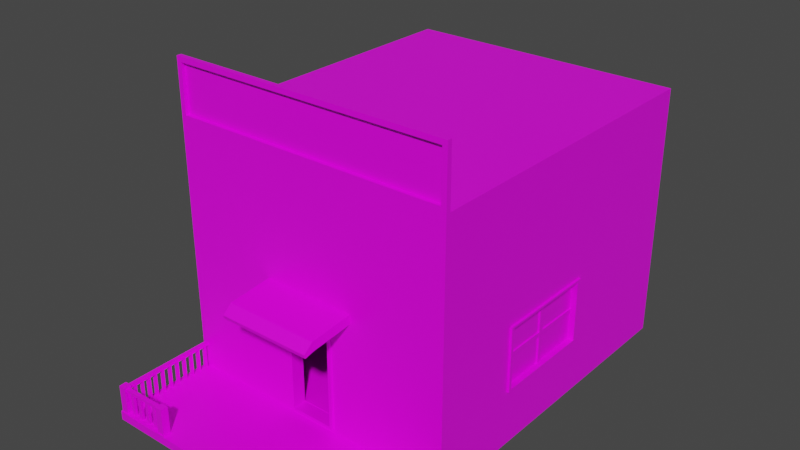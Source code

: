 # Source: Casa_5.blend  (saved by Blender 2.82.7; exported with 4.5.12 LTS)
import bpy
from mathutils import Matrix  # noqa: F401  (used for matrix-valued properties, if any)

bpy.ops.wm.read_factory_settings(use_empty=True)
scene = bpy.context.scene
scene.name = 'Scene'

# ---- collections
col_collection = bpy.data.collections.new('Collection'); scene.collection.children.link(col_collection)

# ---- images (referenced by path relative to the original .blend; pixels are not part of the script)
import os
ASSET_DIR = os.environ.get("B2B_ASSET_DIR", "")  # directory of the original .blend (textures are referenced by path, not embedded)
HERE = os.path.dirname(os.path.abspath(__file__))  # packed textures are extracted next to this script under _unpacked/

def load_image(name, relpath, width, height, colorspace="sRGB"):
    """Load a texture the original file referenced (path relative to the .blend, or extracted next to this script)."""
    p = next((c for c in (os.path.join(HERE, relpath), os.path.join(ASSET_DIR, relpath)) if relpath and os.path.exists(c)), "")
    if p:
        img = bpy.data.images.load(p, check_existing=True)
        img.name = name
    else:  # same state as the original file: an image datablock whose file is absent (Cycles renders it pink)
        img = bpy.data.images.new(name, width, height)
        img.source = "FILE"
        img.filepath = "//" + (relpath or name)
    img.colorspace_settings.name = colorspace
    return img
img_imphenziapalette01_png_001 = load_image('ImphenziaPalette01.png.001', 'ImphenziaPalette01.png', 1024, 1024, 'sRGB')

# ---- materials (node trees are filled in below, after node groups)
mat_material = bpy.data.materials.new('Material')
mat_material.alpha_threshold = 0.0
mat_material.use_transparent_shadow = False
mat_material.line_color = (0.0, 0.0, 0.0, 1.0)

# ---- material node trees
mat_material.use_nodes = True; mat_material.node_tree.nodes.clear()
_N = mat_material.node_tree.nodes; _L = mat_material.node_tree.links
n0 = _N.new('ShaderNodeOutputMaterial'); n0.name = 'Material Output'; n0.location = (300, 300)
n1 = _N.new('ShaderNodeBsdfPrincipled'); n1.name = 'Principled BSDF'; n1.location = (10, 300)
n1.distribution = 'GGX'
n1.subsurface_method = 'BURLEY'
n1.inputs[2].default_value = 0.4
n1.inputs[3].default_value = 1.45
n1.inputs[27].default_value = (0.0, 0.0, 0.0, 1.0)
n1.inputs[28].default_value = 1.0
n2 = _N.new('ShaderNodeTexImage'); n2.name = 'Image Texture'; n2.location = (-280, 280)
n2.image = img_imphenziapalette01_png_001
_L.new(n1.outputs[0], n0.inputs[0])
_L.new(n2.outputs[0], n1.inputs[0])
n0.is_active_output = True

# ---- world
world_world = bpy.data.worlds.new('World'); scene.world = world_world
world_world.use_nodes = True; world_world.node_tree.nodes.clear()
_N = world_world.node_tree.nodes; _L = world_world.node_tree.links
n0 = _N.new('ShaderNodeOutputWorld'); n0.name = 'World Output'; n0.location = (300, 300)
n1 = _N.new('ShaderNodeBackground'); n1.name = 'Background'; n1.location = (10, 300)
n1.inputs[0].default_value = (0.05088, 0.05088, 0.05088, 1.0)
_L.new(n1.outputs[0], n0.inputs[0])
n0.is_active_output = True
world_world.color = (0.05088, 0.05088, 0.05088)
world_world.use_sun_shadow = False
world_world.sun_shadow_jitter_overblur = 0.0

# ---- meshes
me_cube = bpy.data.meshes.new('Cube')
me_cube.from_pydata([(0.2922, -0.9183, -0.7953), (1.94, 3.666, 2.535), (1.94, 3.666, -0.9906), (1.874, -0.9183, 2.601), (1.94, -0.9183, -0.9906), (1.94, -2.152, -0.8761), (1.94, -2.152, -0.9906), (1.94, -2.279, -0.8761), (1.94, -2.279, -0.9906), (0.2922, -0.9183, 0.4333), (1.94, -0.8546, -0.9906), (1.94, -0.8546, 2.535), (1.874, -0.9183, 3.246), (1.94, -0.8546, 3.313), (1.815, -2.279, -0.8761), (1.817, -2.152, -0.8761), (1.817, -2.152, -0.8642), (1.94, -2.152, -0.8642), (1.815, -2.279, -0.8642), (1.94, -2.279, -0.8642), (1.828, -2.265, -0.8642), (1.83, -2.165, -0.8642), (1.927, -2.165, -0.8642), (1.927, -2.265, -0.8642), (1.143, -2.152, -0.8761), (1.145, -2.279, -0.8761), (1.273, -2.152, -0.8761), (1.273, -2.279, -0.8761), (1.143, -2.152, -0.8635), (1.145, -2.279, -0.8635), (1.273, -2.152, -0.8635), (1.273, -2.279, -0.8635), (1.157, -2.266, -0.8635), (1.155, -2.164, -0.8635), (1.26, -2.164, -0.8635), (1.26, -2.266, -0.8635), (1.83, -2.165, -0.5785), (1.927, -2.165, -0.5779), (1.83, -2.165, -0.4936), (1.927, -2.165, -0.4932), (1.828, -2.265, -0.4951), (1.828, -2.265, -0.5796), (1.851, -2.165, -0.5569), (1.906, -2.165, -0.5566), (1.906, -2.165, -0.5147), (1.851, -2.165, -0.515), (1.851, -0.8124, -0.5569), (1.906, -0.8124, -0.5566), (1.851, -0.8124, -0.515), (1.906, -0.8124, -0.5147), (1.828, -2.242, -0.5562), (1.829, -2.188, -0.5556), (1.829, -2.188, -0.5171), (1.828, -2.242, -0.5179), (1.236, -2.18, -0.5556), (1.235, -2.234, -0.5562), (1.235, -2.234, -0.5179), (1.236, -2.18, -0.5171), (1.851, -2.114, -0.5569), (1.906, -2.109, -0.5566), (1.851, -2.057, -0.5569), (1.906, -2.055, -0.5566), (1.851, -1.999, -0.5569), (1.906, -1.997, -0.5566), (1.851, -1.952, -0.5569), (1.906, -1.95, -0.5566), (1.851, -1.901, -0.5569), (1.906, -1.903, -0.5566), (1.851, -1.847, -0.5569), (1.906, -1.849, -0.5566), (1.906, -1.799, -0.5566), (1.851, -1.796, -0.5569), (1.851, -1.749, -0.5569), (1.906, -1.751, -0.5566), (1.859, -2.106, -0.5569), (1.898, -2.102, -0.5567), (1.898, -2.063, -0.5567), (1.859, -2.065, -0.5569), (1.859, -1.991, -0.5569), (1.898, -1.99, -0.5567), (1.898, -1.958, -0.5567), (1.859, -1.959, -0.5569), (1.859, -1.894, -0.5569), (1.898, -1.895, -0.5567), (1.898, -1.857, -0.5567), (1.859, -1.855, -0.5569), (1.859, -1.789, -0.5569), (1.898, -1.791, -0.5567), (1.898, -1.758, -0.5567), (1.859, -1.757, -0.5569), (1.9, -2.102, -0.8807), (1.861, -2.106, -0.8809), (1.861, -2.065, -0.8809), (1.9, -2.063, -0.8807), (1.9, -1.99, -0.8807), (1.861, -1.991, -0.8809), (1.861, -1.959, -0.8809), (1.9, -1.958, -0.8807), (1.9, -1.895, -0.8807), (1.861, -1.894, -0.8809), (1.861, -1.855, -0.8809), (1.9, -1.857, -0.8807), (1.9, -1.791, -0.8807), (1.861, -1.789, -0.8809), (1.861, -1.757, -0.8809), (1.9, -1.758, -0.8807), (1.779, -2.188, -0.5556), (1.775, -2.242, -0.5562), (1.715, -2.24, -0.5562), (1.717, -2.186, -0.5556), (1.567, -2.279, -0.8761), (1.567, -2.279, -0.8779), (1.566, -2.279, -0.8761), (1.566, -2.279, -0.8779), (1.649, -2.239, -0.5562), (1.656, -2.185, -0.5556), (1.583, -2.238, -0.5562), (1.588, -2.184, -0.5556), (1.52, -2.184, -0.5556), (1.516, -2.237, -0.5562), (1.452, -2.237, -0.5562), (1.453, -2.183, -0.5556), (1.391, -2.182, -0.5556), (1.388, -2.236, -0.5562), (1.323, -2.235, -0.5562), (1.322, -2.181, -0.5556), (1.642, -2.231, -0.5561), (1.646, -2.193, -0.5557), (1.596, -2.193, -0.5557), (1.592, -2.23, -0.5561), (1.508, -2.229, -0.5561), (1.511, -2.192, -0.5557), (1.461, -2.191, -0.5557), (1.461, -2.228, -0.5561), (1.381, -2.227, -0.5561), (1.382, -2.19, -0.5557), (1.331, -2.189, -0.5557), (1.332, -2.227, -0.5561), (1.77, -2.196, -0.5557), (1.725, -2.195, -0.5557), (1.723, -2.232, -0.5561), (1.767, -2.233, -0.5561), (1.646, -2.19, -0.8818), (1.642, -2.227, -0.8822), (1.592, -2.226, -0.8822), (1.596, -2.189, -0.8818), (1.511, -2.188, -0.8818), (1.508, -2.225, -0.8822), (1.461, -2.225, -0.8822), (1.461, -2.188, -0.8818), (1.382, -2.187, -0.8818), (1.381, -2.224, -0.8822), (1.332, -2.223, -0.8822), (1.331, -2.186, -0.8818), (1.725, -2.191, -0.8818), (1.77, -2.192, -0.8818), (1.767, -2.229, -0.8822), (1.723, -2.228, -0.8822), (1.94, -0.9183, -0.8761), (1.94, -0.9183, 2.404), (0.3349, -0.9183, -0.838), (0.3349, -0.9183, 0.476), (0.2922, -0.7611, -0.7953), (0.2922, -0.7611, 0.4333), (1.777, -0.7611, -0.7911), (1.777, -0.7611, 2.238), (1.777, 2.833, -0.7911), (1.777, 2.833, 2.238), (0.3349, -0.9454, -0.838), (0.3349, -0.9454, 0.476), (0.2922, -0.9454, -0.7953), (0.2922, -0.9454, 0.4333), (1.94, -0.8546, -0.8761), (1.94, 3.666, -0.8761), (1.94, 3.666, 2.438), (1.94, -0.8546, 2.438), (1.927, -2.265, -0.4942), (1.157, -2.266, -0.4963), (1.155, -2.164, -0.4963), (1.26, -2.164, -0.4963), (1.26, -2.266, -0.4963), (1.94, -0.8036, -1.024), (1.859, -1.674, -0.5305), (1.898, -1.676, -0.5302), (1.898, -1.643, -0.5302), (1.859, -1.642, -0.5305), (1.9, -1.676, -0.8988), (1.861, -1.674, -0.8991), (1.861, -1.642, -0.8991), (1.9, -1.643, -0.8988), (1.94, -0.6889, -1.024), (1.859, -1.56, -0.5305), (1.898, -1.561, -0.5302), (1.898, -1.529, -0.5302), (1.859, -1.528, -0.5305), (1.9, -1.561, -0.8988), (1.861, -1.56, -0.8991), (1.861, -1.528, -0.8991), (1.9, -1.529, -0.8988), (1.94, -0.5741, -1.024), (1.859, -1.445, -0.5305), (1.898, -1.447, -0.5302), (1.898, -1.414, -0.5302), (1.859, -1.413, -0.5305), (1.9, -1.447, -0.8988), (1.861, -1.445, -0.8991), (1.861, -1.413, -0.8991), (1.9, -1.414, -0.8988), (1.94, -0.4594, -1.024), (1.859, -1.33, -0.5305), (1.898, -1.332, -0.5302), (1.898, -1.299, -0.5302), (1.859, -1.298, -0.5305), (1.9, -1.332, -0.8988), (1.861, -1.33, -0.8991), (1.861, -1.298, -0.8991), (1.9, -1.299, -0.8988), (1.94, -0.3447, -1.024), (1.859, -1.215, -0.5305), (1.898, -1.217, -0.5302), (1.898, -1.185, -0.5302), (1.859, -1.183, -0.5305), (1.9, -1.217, -0.8988), (1.861, -1.215, -0.8991), (1.861, -1.183, -0.8991), (1.9, -1.185, -0.8988), (1.94, -0.23, -1.024), (1.859, -1.101, -0.5305), (1.898, -1.103, -0.5302), (1.898, -1.07, -0.5302), (1.859, -1.069, -0.5305), (1.9, -1.103, -0.8988), (1.861, -1.101, -0.8991), (1.861, -1.069, -0.8991), (1.9, -1.07, -0.8988), (1.94, -0.1153, -1.024), (1.859, -0.986, -0.5305), (1.898, -0.988, -0.5302), (1.898, -0.9552, -0.5302), (1.859, -0.954, -0.5305), (1.9, -0.988, -0.8988), (1.861, -0.986, -0.8991), (1.861, -0.954, -0.8991), (1.9, -0.9552, -0.8988), (-0.2922, -0.9183, -0.7953), (-1.94, 3.666, 2.535), (-1.94, 3.666, -0.9906), (-1.874, -0.9183, 2.601), (-1.94, -0.9183, -0.9906), (-1.94, -2.152, -0.8761), (-1.94, -2.152, -0.9906), (-1.94, -2.279, -0.8761), (-1.94, -2.279, -0.9906), (-0.2922, -0.9183, 0.4333), (-1.94, -0.8546, -0.9906), (-1.94, -0.8546, 2.535), (-1.874, -0.9183, 3.246), (-1.94, -0.8546, 3.313), (-1.815, -2.279, -0.8761), (-1.817, -2.152, -0.8761), (-1.817, -2.152, -0.8642), (-1.94, -2.152, -0.8642), (-1.815, -2.279, -0.8642), (-1.94, -2.279, -0.8642), (-1.828, -2.265, -0.8642), (-1.83, -2.165, -0.8642), (-1.927, -2.165, -0.8642), (-1.927, -2.265, -0.8642), (-1.143, -2.152, -0.8761), (-1.145, -2.279, -0.8761), (-1.273, -2.152, -0.8761), (-1.273, -2.279, -0.8761), (-1.143, -2.152, -0.8635), (-1.145, -2.279, -0.8635), (-1.273, -2.152, -0.8635), (-1.273, -2.279, -0.8635), (-1.157, -2.266, -0.8635), (-1.155, -2.164, -0.8635), (-1.26, -2.164, -0.8635), (-1.26, -2.266, -0.8635), (-1.83, -2.165, -0.5785), (-1.927, -2.165, -0.5779), (-1.83, -2.165, -0.4936), (-1.927, -2.165, -0.4932), (-1.828, -2.265, -0.4951), (-1.828, -2.265, -0.5796), (-1.851, -2.165, -0.5569), (-1.906, -2.165, -0.5566), (-1.906, -2.165, -0.5147), (-1.851, -2.165, -0.515), (-1.851, -0.8124, -0.5569), (-1.906, -0.8124, -0.5566), (-1.851, -0.8124, -0.515), (-1.906, -0.8124, -0.5147), (-1.828, -2.242, -0.5562), (-1.829, -2.188, -0.5556), (-1.829, -2.188, -0.5171), (-1.828, -2.242, -0.5179), (-1.236, -2.18, -0.5556), (-1.235, -2.234, -0.5562), (-1.235, -2.234, -0.5179), (-1.236, -2.18, -0.5171), (-1.851, -2.114, -0.5569), (-1.906, -2.109, -0.5566), (-1.851, -2.057, -0.5569), (-1.906, -2.055, -0.5566), (-1.851, -1.999, -0.5569), (-1.906, -1.997, -0.5566), (-1.851, -1.952, -0.5569), (-1.906, -1.95, -0.5566), (-1.851, -1.901, -0.5569), (-1.906, -1.903, -0.5566), (-1.851, -1.847, -0.5569), (-1.906, -1.849, -0.5566), (-1.906, -1.799, -0.5566), (-1.851, -1.796, -0.5569), (-1.851, -1.749, -0.5569), (-1.906, -1.751, -0.5566), (-1.859, -2.106, -0.5569), (-1.898, -2.102, -0.5567), (-1.898, -2.063, -0.5567), (-1.859, -2.065, -0.5569), (-1.859, -1.991, -0.5569), (-1.898, -1.99, -0.5567), (-1.898, -1.958, -0.5567), (-1.859, -1.959, -0.5569), (-1.859, -1.894, -0.5569), (-1.898, -1.895, -0.5567), (-1.898, -1.857, -0.5567), (-1.859, -1.855, -0.5569), (-1.859, -1.789, -0.5569), (-1.898, -1.791, -0.5567), (-1.898, -1.758, -0.5567), (-1.859, -1.757, -0.5569), (-1.9, -2.102, -0.8807), (-1.861, -2.106, -0.8809), (-1.861, -2.065, -0.8809), (-1.9, -2.063, -0.8807), (-1.9, -1.99, -0.8807), (-1.861, -1.991, -0.8809), (-1.861, -1.959, -0.8809), (-1.9, -1.958, -0.8807), (-1.9, -1.895, -0.8807), (-1.861, -1.894, -0.8809), (-1.861, -1.855, -0.8809), (-1.9, -1.857, -0.8807), (-1.9, -1.791, -0.8807), (-1.861, -1.789, -0.8809), (-1.861, -1.757, -0.8809), (-1.9, -1.758, -0.8807), (-1.779, -2.188, -0.5556), (-1.775, -2.242, -0.5562), (-1.715, -2.24, -0.5562), (-1.717, -2.186, -0.5556), (-1.567, -2.279, -0.8761), (-1.567, -2.279, -0.8779), (-1.566, -2.279, -0.8761), (-1.566, -2.279, -0.8779), (-1.649, -2.239, -0.5562), (-1.656, -2.185, -0.5556), (-1.583, -2.238, -0.5562), (-1.588, -2.184, -0.5556), (-1.52, -2.184, -0.5556), (-1.516, -2.237, -0.5562), (-1.452, -2.237, -0.5562), (-1.453, -2.183, -0.5556), (-1.391, -2.182, -0.5556), (-1.388, -2.236, -0.5562), (-1.323, -2.235, -0.5562), (-1.322, -2.181, -0.5556), (-1.642, -2.231, -0.5561), (-1.646, -2.193, -0.5557), (-1.596, -2.193, -0.5557), (-1.592, -2.23, -0.5561), (-1.508, -2.229, -0.5561), (-1.511, -2.192, -0.5557), (-1.461, -2.191, -0.5557), (-1.461, -2.228, -0.5561), (-1.381, -2.227, -0.5561), (-1.382, -2.19, -0.5557), (-1.331, -2.189, -0.5557), (-1.332, -2.227, -0.5561), (-1.77, -2.196, -0.5557), (-1.725, -2.195, -0.5557), (-1.723, -2.232, -0.5561), (-1.767, -2.233, -0.5561), (-1.646, -2.19, -0.8818), (-1.642, -2.227, -0.8822), (-1.592, -2.226, -0.8822), (-1.596, -2.189, -0.8818), (-1.511, -2.188, -0.8818), (-1.508, -2.225, -0.8822), (-1.461, -2.225, -0.8822), (-1.461, -2.188, -0.8818), (-1.382, -2.187, -0.8818), (-1.381, -2.224, -0.8822), (-1.332, -2.223, -0.8822), (-1.331, -2.186, -0.8818), (-1.725, -2.191, -0.8818), (-1.77, -2.192, -0.8818), (-1.767, -2.229, -0.8822), (-1.723, -2.228, -0.8822), (-1.94, -0.9183, -0.8761), (-1.94, -0.9183, 2.404), (-0.3349, -0.9183, -0.838), (-0.3349, -0.9183, 0.476), (-0.2922, -0.7611, -0.7953), (-0.2922, -0.7611, 0.4333), (-1.777, -0.7611, -0.7911), (-1.777, -0.7611, 2.238), (-1.777, 2.833, -0.7911), (-1.777, 2.833, 2.238), (-0.3349, -0.9454, -0.838), (-0.3349, -0.9454, 0.476), (-0.2922, -0.9454, -0.7953), (-0.2922, -0.9454, 0.4333), (-1.94, 0.4333, 0.4118), (-1.94, 1.695, 0.4118), (-1.94, 1.695, 1.15), (-1.94, 0.4333, 1.15), (0.0, -0.9183, -0.838), (-0.8161, 3.666, -0.7258), (0.0, 3.666, -0.9906), (0.0, -0.9183, 2.535), (0.0, -0.9183, -0.9906), (0.0, 3.666, 2.535), (0.0, -2.152, -0.8761), (0.0, -2.152, -0.9906), (0.0, -2.279, -0.8761), (0.0, -2.279, -0.9906), (-0.8161, 3.666, 0.4118), (0.0, -0.9183, 2.404), (0.0, -0.8546, -0.9906), (0.0, -0.8546, 2.535), (0.0, -0.9183, 3.246), (0.0, -0.8546, 3.313), (0.0, -0.9183, -0.8761), (0.0, -0.9183, 0.476), (0.0, -0.9183, -0.7953), (0.0, -0.9183, 0.4333), (0.0, -0.7611, 0.4333), (0.0, -0.7611, -0.7953), (0.0, -0.7611, 2.238), (0.0, -0.7611, -0.7911), (0.0, 2.833, 2.238), (0.0, 2.833, -0.7911), (0.0, -0.9454, -0.838), (0.0, -0.9454, 0.476), (0.0, -0.9454, -0.7953), (0.0, -0.9454, 0.4333), (-1.927, -2.265, -0.4942), (-1.157, -2.266, -0.4963), (-1.155, -2.164, -0.4963), (-1.26, -2.164, -0.4963), (-1.26, -2.266, -0.4963), (-1.94, -0.8036, -1.024), (-1.859, -1.674, -0.5305), (-1.898, -1.676, -0.5302), (-1.898, -1.643, -0.5302), (-1.859, -1.642, -0.5305), (-1.9, -1.676, -0.8988), (-1.861, -1.674, -0.8991), (-1.861, -1.642, -0.8991), (-1.9, -1.643, -0.8988), (-1.94, -0.6889, -1.024), (-1.859, -1.56, -0.5305), (-1.898, -1.561, -0.5302), (-1.898, -1.529, -0.5302), (-1.859, -1.528, -0.5305), (-1.9, -1.561, -0.8988), (-1.861, -1.56, -0.8991), (-1.861, -1.528, -0.8991), (-1.9, -1.529, -0.8988), (-1.94, -0.5741, -1.024), (-1.859, -1.445, -0.5305), (-1.898, -1.447, -0.5302), (-1.898, -1.414, -0.5302), (-1.859, -1.413, -0.5305), (-1.9, -1.447, -0.8988), (-1.861, -1.445, -0.8991), (-1.861, -1.413, -0.8991), (-1.9, -1.414, -0.8988), (-1.94, -0.4594, -1.024), (-1.859, -1.33, -0.5305), (-1.898, -1.332, -0.5302), (-1.898, -1.299, -0.5302), (-1.859, -1.298, -0.5305), (-1.9, -1.332, -0.8988), (-1.861, -1.33, -0.8991), (-1.861, -1.298, -0.8991), (-1.9, -1.299, -0.8988), (-1.94, -0.3447, -1.024), (-1.859, -1.215, -0.5305), (-1.898, -1.217, -0.5302), (-1.898, -1.185, -0.5302), (-1.859, -1.183, -0.5305), (-1.9, -1.217, -0.8988), (-1.861, -1.215, -0.8991), (-1.861, -1.183, -0.8991), (-1.9, -1.185, -0.8988), (-1.94, -0.23, -1.024), (-1.859, -1.101, -0.5305), (-1.898, -1.103, -0.5302), (-1.898, -1.07, -0.5302), (-1.859, -1.069, -0.5305), (-1.9, -1.103, -0.8988), (-1.861, -1.101, -0.8991), (-1.861, -1.069, -0.8991), (-1.9, -1.07, -0.8988), (-1.94, -0.1153, -1.024), (-1.859, -0.986, -0.5305), (-1.898, -0.988, -0.5302), (-1.898, -0.9552, -0.5302), (-1.859, -0.954, -0.5305), (-1.9, -0.988, -0.8988), (-1.861, -0.986, -0.8991), (-1.861, -0.954, -0.8991), (-1.9, -0.9552, -0.8988), (1.885, 1.698, 0.6207), (1.832, 1.698, 0.6207), (1.885, 0.3542, -0.2032), (1.832, 0.3542, -0.2032), (1.885, 1.698, -0.2032), (1.832, 1.698, -0.2032), (1.885, 0.3542, 0.6207), (1.832, 0.3542, 0.6207), (1.885, 0.3542, 0.1677), (1.777, 0.3542, -0.2032), (1.777, 1.698, -0.2032), (1.94, 1.698, -0.2032), (1.94, 0.3542, -0.2032), (1.94, 0.3542, 0.6207), (1.94, 0.3542, 0.1677), (1.777, 0.3542, 0.6207), (1.94, 1.698, 0.6207), (1.777, 1.698, 0.6207), (0.0, -0.9183, 2.601), (1.94, -0.9183, 2.535), (0.0, -0.9183, 3.313), (1.94, -0.9183, 3.313), (-1.94, -0.9183, 2.535), (-1.94, -0.9183, 3.313), (0.0, -0.8662, 2.601), (0.0, -0.8662, 3.246), (1.874, -0.8662, 2.601), (1.874, -0.8662, 3.246), (-1.874, -0.8662, 2.601), (-1.874, -0.8662, 3.246), (-0.6355, -1.504, 0.701), (-0.6355, -1.516, 0.8248), (-0.6355, -0.6967, 0.782), (-0.6355, -0.7091, 0.9058), (0.6355, -1.504, 0.701), (0.6355, -1.516, 0.8248), (0.6355, -0.6967, 0.782), (0.6355, -0.7091, 0.9058), (-1.94, -0.8546, -0.8761), (-1.35, 3.666, -0.7258), (-1.35, 3.666, 0.4118), (-1.94, -0.8546, 2.438), (-1.94, 0.3595, 0.338), (-1.94, 1.769, 0.338), (-1.94, 1.769, 1.224), (-1.94, 0.3595, 1.224), (-1.821, 0.4333, 0.4118), (-1.821, 1.695, 0.4118), (-1.821, 1.695, 1.15), (-1.821, 0.4333, 1.15), (-1.972, 0.3595, 0.338), (-1.972, 1.769, 0.338), (-1.972, 1.769, 1.224), (-1.972, 0.3595, 1.224), (-1.972, 0.4333, 0.4118), (-1.972, 1.695, 0.4118), (-1.972, 1.695, 1.15), (-1.972, 0.4333, 1.15), (-1.877, 1.278, 0.3211), (-1.877, 1.278, 1.234), (-1.877, 1.353, 0.3211), (-1.877, 1.353, 1.234), (-1.802, 1.278, 0.3211), (-1.802, 1.278, 1.234), (-1.802, 1.353, 0.3211), (-1.802, 1.353, 1.234), (-1.877, 0.7958, 0.2752), (-1.877, 0.7958, 1.188), (-1.877, 0.8715, 0.2752), (-1.877, 0.8715, 1.188), (-1.802, 0.7958, 0.2752), (-1.802, 0.7958, 1.188), (-1.802, 0.8715, 0.2752), (-1.802, 0.8715, 1.188), (-1.849, 0.2617, 0.8096), (-1.849, 1.864, 0.8096), (-1.849, 0.2617, 0.7455), (-1.849, 1.864, 0.7455), (-1.785, 0.2617, 0.8096), (-1.785, 1.864, 0.8096), (-1.785, 0.2617, 0.7455), (-1.785, 1.864, 0.7455), (1.94, 1.762, -0.2351), (1.94, 0.3117, -0.2351), (1.94, 0.3117, 0.6539), (1.94, 0.3117, 0.1651), (1.94, 1.762, 0.6539), (1.968, 1.698, -0.2032), (1.968, 0.3542, -0.2032), (1.968, 0.3542, 0.6207), (1.968, 0.3542, 0.1677), (1.968, 1.698, 0.6207), (1.968, 1.762, -0.2351), (1.968, 0.3117, -0.2351), (1.968, 0.3117, 0.6539), (1.968, 0.3117, 0.1651), (1.968, 1.762, 0.6539), (1.837, 0.9918, -0.2733), (1.837, 0.9918, 0.678), (1.837, 1.06, -0.2733), (1.837, 1.06, 0.678), (1.905, 0.9918, -0.2733), (1.905, 0.9918, 0.678), (1.905, 1.06, -0.2733), (1.905, 1.06, 0.678), (1.839, 1.829, 0.171), (1.839, 0.2233, 0.171), (1.839, 1.829, 0.2338), (1.839, 0.2233, 0.2338), (1.902, 1.829, 0.171), (1.902, 0.2233, 0.171), (1.902, 1.829, 0.2338), (1.902, 0.2233, 0.2338), (-0.6355, -1.632, 0.6691), (-0.6355, -1.645, 0.7199), (0.6355, -1.645, 0.7199), (0.6355, -1.632, 0.6691), (0.0, 3.666, 2.438), (0.0, 3.666, -0.8761), (-1.94, 3.666, -0.8761), (-1.94, 3.666, 2.438), (-0.7508, 3.666, 0.4771), (-0.7508, 3.666, -0.7911), (-1.415, 3.666, -0.7911), (-1.415, 3.666, 0.4771), (-0.8161, 3.666, 0.4118), (-0.8161, 3.666, -0.7258), (-1.35, 3.666, -0.7258), (-1.35, 3.666, 0.4118), (-1.251, 3.489, -0.1372), (-1.251, 3.489, -0.1768), (-1.282, 3.489, -0.1768), (-1.282, 3.489, -0.1372), (-0.7508, 3.702, 0.4771), (-0.7508, 3.702, -0.7911), (-1.415, 3.702, -0.7911), (-1.415, 3.702, 0.4771), (-0.8161, 3.702, 0.4118), (-0.8161, 3.702, -0.7258), (-1.35, 3.702, -0.7258), (-1.35, 3.702, 0.4118), (-0.8161, 3.489, 0.4118), (-0.8161, 3.489, -0.7258), (-1.35, 3.489, -0.7258), (-1.35, 3.489, 0.4118), (-1.251, 3.536, -0.1372), (-1.251, 3.536, -0.1768), (-1.282, 3.536, -0.1768), (-1.282, 3.536, -0.1372)], [(110, 7), (354, 251)], [(3, 12, 545, 544), (175, 174, 1, 11), (10, 2, 173, 172), (426, 428, 25, 24), (4, 6, 427, 424), (174, 635, 425, 1), (10, 4, 424, 432), (2, 422, 636, 173), (436, 426, 24, 26, 15, 5, 158), (158, 5, 6, 4), (429, 8, 7, 14, 110, 111, 113, 428), (5, 7, 8, 6), (6, 8, 429, 427), (173, 636, 635, 174), (0, 9, 163, 162), (158, 172, 175, 159), (2, 10, 432, 422), (4, 10, 172, 158), (159, 175, 11, 537), (425, 433, 11, 1), (435, 538, 539, 13), (11, 13, 539, 537), (433, 435, 13, 11), (5, 17, 19, 7), (21, 36, 37, 22), (7, 19, 18, 14), (14, 18, 16, 15), (15, 16, 17, 5), (18, 20, 21, 16), (16, 21, 22, 17), (17, 22, 23, 19), (19, 23, 20, 18), (20, 41, 36, 21), (27, 31, 29, 25), (27, 112, 110, 14, 15, 26), (25, 29, 28, 24), (26, 30, 31, 27), (24, 28, 30, 26), (29, 32, 33, 28), (28, 33, 34, 30), (30, 34, 35, 31), (31, 35, 32, 29), (44, 49, 48, 45), (52, 57, 56, 53), (36, 42, 43, 37), (37, 43, 44, 39), (39, 44, 45, 38), (38, 45, 42, 36), (46, 48, 49, 47), (45, 48, 46, 72, 71, 68, 66, 64, 62, 60, 58, 42), (43, 59, 61, 63, 65, 67, 69, 70, 73, 47, 49, 44), (42, 58, 59, 43), (41, 50, 51, 36), (36, 51, 52, 38), (38, 52, 53, 40), (40, 53, 50, 41), (55, 56, 57, 54), (53, 56, 55, 124, 123, 120, 119, 116, 114, 108, 107, 50), (51, 106, 109, 115, 117, 118, 121, 122, 125, 54, 57, 52), (50, 107, 106, 51), (75, 90, 93, 76), (60, 62, 63, 61), (86, 103, 102, 87), (64, 66, 67, 65), (81, 96, 95, 78), (68, 71, 70, 69), (82, 99, 98, 83), (72, 46, 47, 73), (58, 74, 75, 59), (59, 75, 76, 61), (61, 76, 77, 60), (60, 77, 74, 58), (62, 78, 79, 63), (63, 79, 80, 65), (65, 80, 81, 64), (64, 81, 78, 62), (66, 82, 83, 67), (67, 83, 84, 69), (69, 84, 85, 68), (68, 85, 82, 66), (71, 86, 87, 70), (70, 87, 88, 73), (73, 88, 89, 72), (72, 89, 86, 71), (91, 92, 93, 90), (95, 96, 97, 94), (99, 100, 101, 98), (103, 104, 105, 102), (85, 100, 99, 82), (79, 94, 97, 80), (89, 104, 103, 86), (76, 93, 92, 77), (83, 98, 101, 84), (80, 97, 96, 81), (87, 102, 105, 88), (84, 101, 100, 85), (88, 105, 104, 89), (74, 91, 90, 75), (78, 95, 94, 79), (77, 92, 91, 74), (108, 114, 115, 109), (111, 110, 112, 113), (112, 27, 25, 428, 113), (135, 150, 153, 136), (116, 119, 118, 117), (128, 145, 144, 129), (120, 123, 122, 121), (141, 156, 155, 138), (124, 55, 54, 125), (131, 146, 149, 132), (114, 126, 127, 115), (115, 127, 128, 117), (117, 128, 129, 116), (116, 129, 126, 114), (119, 130, 131, 118), (118, 131, 132, 121), (121, 132, 133, 120), (120, 133, 130, 119), (123, 134, 135, 122), (122, 135, 136, 125), (125, 136, 137, 124), (124, 137, 134, 123), (106, 138, 139, 109), (109, 139, 140, 108), (108, 140, 141, 107), (107, 141, 138, 106), (143, 144, 145, 142), (147, 148, 149, 146), (151, 152, 153, 150), (155, 156, 157, 154), (132, 149, 148, 133), (139, 154, 157, 140), (136, 153, 152, 137), (140, 157, 156, 141), (126, 143, 142, 127), (130, 147, 146, 131), (129, 144, 143, 126), (134, 151, 150, 135), (133, 148, 147, 130), (138, 155, 154, 139), (127, 142, 145, 128), (137, 152, 151, 134), (160, 420, 436, 158), (161, 160, 158, 159), (437, 161, 159, 431), (439, 9, 171, 449), (420, 160, 168, 446), (9, 0, 170, 171), (162, 163, 165, 164), (9, 439, 440, 163), (438, 0, 162, 441), (443, 164, 166, 445), (165, 442, 444, 167), (163, 440, 442, 165), (441, 162, 164, 443), (445, 166, 167, 444), (164, 533, 527, 528, 166), (170, 448, 446, 168), (171, 170, 168, 169), (449, 171, 169, 447), (160, 161, 169, 168), (0, 438, 448, 170), (161, 437, 447, 169), (173, 174, 175, 172, 532, 531, 534), (34, 33, 178, 179), (39, 38, 176), (39, 176, 23, 22), (23, 22, 20), (20, 23, 176, 40), (33, 32, 177, 178), (176, 38, 40), (35, 34, 179, 180), (32, 35, 180, 177), (177, 180, 179, 178), (182, 187, 186, 183), (187, 188, 189, 186), (185, 188, 187, 182), (183, 186, 189, 184), (184, 189, 188, 185), (191, 196, 195, 192), (196, 197, 198, 195), (194, 197, 196, 191), (192, 195, 198, 193), (193, 198, 197, 194), (200, 205, 204, 201), (205, 206, 207, 204), (203, 206, 205, 200), (201, 204, 207, 202), (202, 207, 206, 203), (209, 214, 213, 210), (214, 215, 216, 213), (212, 215, 214, 209), (210, 213, 216, 211), (211, 216, 215, 212), (218, 223, 222, 219), (223, 224, 225, 222), (221, 224, 223, 218), (219, 222, 225, 220), (220, 225, 224, 221), (227, 232, 231, 228), (232, 233, 234, 231), (230, 233, 232, 227), (228, 231, 234, 229), (229, 234, 233, 230), (236, 241, 240, 237), (241, 242, 243, 240), (239, 242, 241, 236), (237, 240, 243, 238), (238, 243, 242, 239), (434, 256, 547, 543), (559, 255, 245, 638), (254, 556, 637, 246), (426, 268, 269, 428), (248, 424, 427, 250), (638, 245, 425, 635), (254, 432, 424, 248), (246, 637, 636, 422), (436, 402, 249, 259, 270, 268, 426), (402, 248, 250, 249), (429, 428, 357, 355, 354, 258, 251, 252), (249, 250, 252, 251), (250, 427, 429, 252), (430, 421, 644, 643), (244, 406, 407, 253), (402, 403, 559, 556), (246, 422, 432, 254), (248, 402, 556, 254), (403, 540, 255, 559), (425, 245, 255, 433), (435, 257, 541, 538), (255, 540, 541, 257), (433, 255, 257, 435), (249, 251, 263, 261), (265, 266, 281, 280), (251, 258, 262, 263), (258, 259, 260, 262), (259, 249, 261, 260), (262, 260, 265, 264), (260, 261, 266, 265), (261, 263, 267, 266), (263, 262, 264, 267), (264, 265, 280, 285), (271, 269, 273, 275), (271, 270, 259, 258, 354, 356), (269, 268, 272, 273), (270, 271, 275, 274), (268, 270, 274, 272), (273, 272, 277, 276), (272, 274, 278, 277), (274, 275, 279, 278), (275, 273, 276, 279), (288, 289, 292, 293), (296, 297, 300, 301), (280, 281, 287, 286), (281, 283, 288, 287), (283, 282, 289, 288), (282, 280, 286, 289), (290, 291, 293, 292), (289, 286, 302, 304, 306, 308, 310, 312, 315, 316, 290, 292), (287, 288, 293, 291, 317, 314, 313, 311, 309, 307, 305, 303), (286, 287, 303, 302), (285, 280, 295, 294), (280, 282, 296, 295), (282, 284, 297, 296), (284, 285, 294, 297), (299, 298, 301, 300), (297, 294, 351, 352, 358, 360, 363, 364, 367, 368, 299, 300), (295, 296, 301, 298, 369, 366, 365, 362, 361, 359, 353, 350), (294, 295, 350, 351), (319, 320, 337, 334), (304, 305, 307, 306), (330, 331, 346, 347), (308, 309, 311, 310), (325, 322, 339, 340), (312, 313, 314, 315), (326, 327, 342, 343), (316, 317, 291, 290), (302, 303, 319, 318), (303, 305, 320, 319), (305, 304, 321, 320), (304, 302, 318, 321), (306, 307, 323, 322), (307, 309, 324, 323), (309, 308, 325, 324), (308, 306, 322, 325), (310, 311, 327, 326), (311, 313, 328, 327), (313, 312, 329, 328), (312, 310, 326, 329), (315, 314, 331, 330), (314, 317, 332, 331), (317, 316, 333, 332), (316, 315, 330, 333), (335, 334, 337, 336), (339, 338, 341, 340), (343, 342, 345, 344), (347, 346, 349, 348), (329, 326, 343, 344), (323, 324, 341, 338), (333, 330, 347, 348), (320, 321, 336, 337), (327, 328, 345, 342), (324, 325, 340, 341), (331, 332, 349, 346), (328, 329, 344, 345), (332, 333, 348, 349), (318, 319, 334, 335), (322, 323, 338, 339), (321, 318, 335, 336), (352, 353, 359, 358), (355, 357, 356, 354), (356, 357, 428, 269, 271), (379, 380, 397, 394), (360, 361, 362, 363), (372, 373, 388, 389), (364, 365, 366, 367), (385, 382, 399, 400), (368, 369, 298, 299), (375, 376, 393, 390), (358, 359, 371, 370), (359, 361, 372, 371), (361, 360, 373, 372), (360, 358, 370, 373), (363, 362, 375, 374), (362, 365, 376, 375), (365, 364, 377, 376), (364, 363, 374, 377), (367, 366, 379, 378), (366, 369, 380, 379), (369, 368, 381, 380), (368, 367, 378, 381), (350, 353, 383, 382), (353, 352, 384, 383), (352, 351, 385, 384), (351, 350, 382, 385), (387, 386, 389, 388), (391, 390, 393, 392), (395, 394, 397, 396), (399, 398, 401, 400), (376, 377, 392, 393), (383, 384, 401, 398), (380, 381, 396, 397), (384, 385, 400, 401), (370, 371, 386, 387), (374, 375, 390, 391), (373, 370, 387, 388), (378, 379, 394, 395), (377, 374, 391, 392), (382, 383, 398, 399), (371, 372, 389, 386), (381, 378, 395, 396), (404, 402, 436, 420), (405, 403, 402, 404), (437, 431, 403, 405), (439, 449, 415, 253), (420, 446, 412, 404), (253, 415, 414, 244), (406, 408, 409, 407), (253, 407, 440, 439), (438, 441, 406, 244), (443, 445, 410, 408), (409, 411, 444, 442), (407, 409, 442, 440), (441, 443, 408, 406), (445, 444, 411, 410), (408, 410, 411, 409), (414, 412, 446, 448), (415, 413, 412, 414), (449, 447, 413, 415), (404, 412, 413, 405), (244, 414, 448, 438), (405, 413, 447, 437), (419, 418, 566, 567), (278, 453, 452, 277), (283, 450, 282), (283, 266, 267, 450), (267, 264, 266), (264, 284, 450, 267), (277, 452, 451, 276), (450, 284, 282), (279, 454, 453, 278), (276, 451, 454, 279), (451, 452, 453, 454), (456, 457, 460, 461), (461, 460, 463, 462), (459, 456, 461, 462), (457, 458, 463, 460), (458, 459, 462, 463), (465, 466, 469, 470), (470, 469, 472, 471), (468, 465, 470, 471), (466, 467, 472, 469), (467, 468, 471, 472), (474, 475, 478, 479), (479, 478, 481, 480), (477, 474, 479, 480), (475, 476, 481, 478), (476, 477, 480, 481), (483, 484, 487, 488), (488, 487, 490, 489), (486, 483, 488, 489), (484, 485, 490, 487), (485, 486, 489, 490), (492, 493, 496, 497), (497, 496, 499, 498), (495, 492, 497, 498), (493, 494, 499, 496), (494, 495, 498, 499), (501, 502, 505, 506), (506, 505, 508, 507), (504, 501, 506, 507), (502, 503, 508, 505), (503, 504, 507, 508), (510, 511, 514, 515), (515, 514, 517, 516), (513, 510, 515, 516), (511, 512, 517, 514), (512, 513, 516, 517), (159, 537, 423, 431), (166, 528, 535, 533, 164, 165, 167), (534, 529, 530, 532, 172, 173), (520, 522, 518, 524, 526), (521, 523, 528, 527), (522, 520, 530, 529), (526, 524, 531, 532), (520, 526, 532, 530), (525, 521, 527, 533), (524, 518, 534, 531), (519, 525, 533, 535), (523, 519, 535, 528), (518, 522, 529, 534), (521, 525, 519, 523), (403, 431, 423, 540), (3, 536, 423, 537), (434, 12, 539, 538), (12, 3, 537, 539), (536, 247, 540, 423), (256, 434, 538, 541), (247, 256, 541, 540), (544, 545, 543, 542), (546, 542, 543, 547), (536, 3, 544, 542), (256, 247, 546, 547), (247, 536, 542, 546), (12, 434, 543, 545), (548, 549, 551, 550), (550, 551, 555, 554), (554, 555, 553, 552), (548, 552, 634, 631), (550, 554, 552, 548), (555, 551, 549, 553), (560, 561, 637, 556), (561, 562, 638, 637), (562, 563, 559, 638), (563, 560, 556, 559), (563, 562, 570, 571), (416, 417, 573, 572), (418, 419, 575, 574), (562, 561, 569, 570), (565, 564, 567, 566), (417, 416, 564, 565), (416, 419, 567, 564), (418, 417, 565, 566), (572, 573, 569, 568), (573, 574, 570, 569), (574, 575, 571, 570), (575, 572, 568, 571), (419, 416, 572, 575), (561, 560, 568, 569), (417, 418, 574, 573), (560, 563, 571, 568), (576, 577, 579, 578), (578, 579, 583, 582), (582, 583, 581, 580), (580, 581, 577, 576), (578, 582, 580, 576), (583, 579, 577, 581), (584, 585, 587, 586), (586, 587, 591, 590), (590, 591, 589, 588), (588, 589, 585, 584), (586, 590, 588, 584), (591, 587, 585, 589), (592, 593, 595, 594), (594, 595, 599, 598), (598, 599, 597, 596), (596, 597, 593, 592), (594, 598, 596, 592), (599, 595, 593, 597), (600, 604, 614, 610), (601, 600, 610, 611), (604, 602, 612, 614), (530, 532, 608, 606), (603, 601, 611, 613), (608, 607, 612, 613), (607, 609, 614, 612), (606, 608, 613, 611), (605, 606, 611, 610), (609, 605, 610, 614), (529, 530, 606, 605), (534, 529, 605, 609), (602, 603, 613, 612), (531, 534, 609, 607), (532, 531, 607, 608), (615, 616, 618, 617), (617, 618, 622, 621), (621, 622, 620, 619), (619, 620, 616, 615), (617, 621, 619, 615), (622, 618, 616, 620), (623, 624, 626, 625), (625, 626, 630, 629), (629, 630, 628, 627), (627, 628, 624, 623), (625, 629, 627, 623), (630, 626, 624, 628), (634, 633, 632, 631), (553, 549, 632, 633), (552, 553, 633, 634), (549, 548, 631, 632), (640, 639, 635, 636), (641, 640, 636, 637), (642, 641, 637, 638), (639, 642, 638, 635), (639, 640, 652, 651), (430, 558, 658, 655), (641, 642, 654, 653), (421, 430, 655, 656), (646, 643, 659, 662), (558, 430, 643, 646), (421, 557, 645, 644), (557, 558, 646, 645), (649, 650, 666, 665), (644, 645, 661, 660), (645, 646, 662, 661), (643, 644, 660, 659), (656, 655, 651, 652), (657, 656, 652, 653), (658, 657, 653, 654), (655, 658, 654, 651), (557, 421, 656, 657), (642, 639, 651, 654), (640, 641, 653, 652), (558, 557, 657, 658), (648, 647, 659, 660), (649, 648, 660, 661), (650, 649, 661, 662), (647, 650, 662, 659), (665, 666, 663, 664), (647, 648, 664, 663), (650, 647, 663, 666), (648, 649, 665, 664)])
_uv = me_cube.uv_layers.new(name='UVMap')
_uv.uv.foreach_set('vector', [0.8345, 0.5776, 0.8345, 0.5776, 0.8345, 0.5776, 0.8345, 0.5776, 0.5704, 0.391, 0.5704, 0.4108, 0.5717, 0.4108, 0.5717, 0.391, 0.5514, 0.391, 0.5514, 0.4108, 0.5528, 0.4108, 0.5528, 0.391, 0.5528, 0.4616, 0.5528, 0.4616, 0.5528, 0.4652, 0.5528, 0.4651, 0.531, 0.4514, 0.531, 0.4514, 0.5412, 0.4514, 0.5412, 0.4514, 0.5704, 0.4108, 0.5704, 0.4209, 0.5717, 0.4209, 0.5717, 0.4108, 0.531, 0.4509, 0.531, 0.4514, 0.5412, 0.4514, 0.5412, 0.4509, 0.5514, 0.4108, 0.5514, 0.4209, 0.5528, 0.4209, 0.5528, 0.4108, 0.5528, 0.4616, 0.5528, 0.4616, 0.5528, 0.4651, 0.5528, 0.4662, 0.5528, 0.4707, 0.5528, 0.4718, 0.5528, 0.4718, 0.5528, 0.3904, 0.5528, 0.3904, 0.5514, 0.3904, 0.5514, 0.3904, 0.5514, 0.4616, 0.5514, 0.4718, 0.5528, 0.4718, 0.5528, 0.4708, 0.5528, 0.4687, 0.5528, 0.4687, 0.5528, 0.4687, 0.5528, 0.4616, 0.5528, 0.3904, 0.5528, 0.3904, 0.5514, 0.3904, 0.5514, 0.3904, 0.531, 0.4514, 0.531, 0.4514, 0.5412, 0.4514, 0.5412, 0.4514, 0.8082, 0.8099, 0.8082, 0.8137, 0.8147, 0.8137, 0.8147, 0.8099, 0.69, 0.4491, 0.7019, 0.4491, 0.7019, 0.4491, 0.69, 0.4491, 0.8082, 0.8023, 0.8082, 0.8025, 0.8147, 0.8025, 0.8147, 0.8023, 0.531, 0.4311, 0.531, 0.4509, 0.5412, 0.4509, 0.5412, 0.4311, 0.5514, 0.3904, 0.5514, 0.391, 0.5528, 0.391, 0.5528, 0.3904, 0.5704, 0.3904, 0.5704, 0.391, 0.5717, 0.391, 0.5717, 0.3904, 0.5819, 0.4311, 0.5819, 0.4509, 0.592, 0.4509, 0.592, 0.4311, 0.8263, 0.5772, 0.8263, 0.5776, 0.8348, 0.5776, 0.8348, 0.5772, 0.8178, 0.5272, 0.8178, 0.5272, 0.8178, 0.5267, 0.8178, 0.5267, 0.8263, 0.5772, 0.8263, 0.5772, 0.8348, 0.5772, 0.8348, 0.5772, 0.7065, 0.4008, 0.7065, 0.4008, 0.7065, 0.4008, 0.7065, 0.4008, 0.7065, 0.4656, 0.7065, 0.4656, 0.7065, 0.4662, 0.7065, 0.4662, 0.7065, 0.4663, 0.7065, 0.4663, 0.7065, 0.4655, 0.7065, 0.4655, 0.7065, 0.4655, 0.7065, 0.4655, 0.7065, 0.4655, 0.7065, 0.4655, 0.7065, 0.4655, 0.7065, 0.4655, 0.7065, 0.4663, 0.7065, 0.4663, 0.7065, 0.4655, 0.7065, 0.4656, 0.7065, 0.4656, 0.7065, 0.4655, 0.7065, 0.4655, 0.7065, 0.4656, 0.7065, 0.4662, 0.7065, 0.4663, 0.7065, 0.4663, 0.7065, 0.4662, 0.7065, 0.4662, 0.7065, 0.4663, 0.7065, 0.4663, 0.7065, 0.4662, 0.7065, 0.4656, 0.7065, 0.4655, 0.7065, 0.4656, 0.7065, 0.4656, 0.7065, 0.4656, 0.7065, 0.4656, 0.7065, 0.4619, 0.7065, 0.4619, 0.7065, 0.461, 0.7065, 0.461, 0.5528, 0.4662, 0.5528, 0.4687, 0.5528, 0.4687, 0.5528, 0.4708, 0.5528, 0.4707, 0.5528, 0.4662, 0.7065, 0.461, 0.7065, 0.461, 0.7065, 0.461, 0.7065, 0.461, 0.7065, 0.4618, 0.7065, 0.4618, 0.7065, 0.4619, 0.7065, 0.4619, 0.7065, 0.461, 0.7065, 0.461, 0.7065, 0.4618, 0.7065, 0.4618, 0.7065, 0.461, 0.7065, 0.4611, 0.7065, 0.4611, 0.7065, 0.461, 0.7065, 0.461, 0.7065, 0.4611, 0.7065, 0.4618, 0.7065, 0.4618, 0.7065, 0.4618, 0.7065, 0.4618, 0.7065, 0.4618, 0.7065, 0.4619, 0.7065, 0.4619, 0.7065, 0.4618, 0.7065, 0.4611, 0.7065, 0.461, 0.7065, 0.4661, 0.7065, 0.4661, 0.7065, 0.4657, 0.7065, 0.4657, 0.7065, 0.4656, 0.7065, 0.4656, 0.7065, 0.4656, 0.7065, 0.4656, 0.7065, 0.4656, 0.7065, 0.4657, 0.7065, 0.4661, 0.7065, 0.4662, 0.7065, 0.4662, 0.7065, 0.4661, 0.7065, 0.4661, 0.7065, 0.4662, 0.7065, 0.4662, 0.7065, 0.4661, 0.7065, 0.4657, 0.7065, 0.4656, 0.7065, 0.4656, 0.7065, 0.4657, 0.7065, 0.4657, 0.7065, 0.4656, 0.7065, 0.4657, 0.7065, 0.4657, 0.7065, 0.4661, 0.7065, 0.4661, 0.7065, 0.4657, 0.7065, 0.4657, 0.7065, 0.4657, 0.7065, 0.4657, 0.7065, 0.4657, 0.7065, 0.4657, 0.7065, 0.4657, 0.7065, 0.4657, 0.7065, 0.4657, 0.7065, 0.4657, 0.7065, 0.4657, 0.7065, 0.4657, 0.7065, 0.4661, 0.7065, 0.4661, 0.7065, 0.4661, 0.7065, 0.4661, 0.7065, 0.4661, 0.7065, 0.4661, 0.7065, 0.4661, 0.7065, 0.4661, 0.7065, 0.4661, 0.7065, 0.4661, 0.7065, 0.4661, 0.7065, 0.4661, 0.7065, 0.4657, 0.7065, 0.4657, 0.7065, 0.4661, 0.7065, 0.4661, 0.7065, 0.4656, 0.7065, 0.4656, 0.7065, 0.4656, 0.7065, 0.4656, 0.7065, 0.4656, 0.7065, 0.4656, 0.7065, 0.4656, 0.7065, 0.4656, 0.7065, 0.4656, 0.7065, 0.4656, 0.7065, 0.4656, 0.7065, 0.4656, 0.7065, 0.4656, 0.7065, 0.4656, 0.7065, 0.4656, 0.7065, 0.4656, 0.7065, 0.4656, 0.7065, 0.4656, 0.7065, 0.4656, 0.7065, 0.4656, 0.7065, 0.4656, 0.7065, 0.4656, 0.7065, 0.4656, 0.7065, 0.4656, 0.7065, 0.4656, 0.7065, 0.4656, 0.7065, 0.4656, 0.7065, 0.4656, 0.7065, 0.4656, 0.7065, 0.4656, 0.7065, 0.4656, 0.7065, 0.4656, 0.7065, 0.4656, 0.7065, 0.4656, 0.7065, 0.4656, 0.7065, 0.4656, 0.7065, 0.4656, 0.7065, 0.4656, 0.7065, 0.4656, 0.7065, 0.4656, 0.7065, 0.4656, 0.7065, 0.4656, 0.7065, 0.4656, 0.7065, 0.4656, 0.7065, 0.4656, 0.7065, 0.4656, 0.7065, 0.4656, 0.7065, 0.4656, 0.7065, 0.466, 0.7065, 0.466, 0.7065, 0.466, 0.7065, 0.466, 0.7065, 0.4657, 0.7065, 0.4657, 0.7065, 0.4661, 0.7065, 0.4661, 0.7065, 0.4658, 0.7065, 0.4658, 0.7065, 0.466, 0.7065, 0.466, 0.7065, 0.4657, 0.7065, 0.4657, 0.7065, 0.4661, 0.7065, 0.4661, 0.7065, 0.4658, 0.7065, 0.4658, 0.7065, 0.4658, 0.7065, 0.4658, 0.7065, 0.4657, 0.7065, 0.4657, 0.7065, 0.4661, 0.7065, 0.4661, 0.7065, 0.4658, 0.7065, 0.4658, 0.7065, 0.466, 0.7065, 0.466, 0.7065, 0.4657, 0.7065, 0.4657, 0.7065, 0.4661, 0.7065, 0.4661, 0.7065, 0.4657, 0.7065, 0.4658, 0.7065, 0.466, 0.7065, 0.4661, 0.7065, 0.4661, 0.7065, 0.466, 0.7065, 0.466, 0.7065, 0.4661, 0.7065, 0.4661, 0.7065, 0.466, 0.7065, 0.4658, 0.7065, 0.4657, 0.7065, 0.4657, 0.7065, 0.4658, 0.7065, 0.4658, 0.7065, 0.4657, 0.7065, 0.4657, 0.7065, 0.4658, 0.7065, 0.466, 0.7065, 0.4661, 0.7065, 0.4661, 0.7065, 0.466, 0.7065, 0.466, 0.7065, 0.4661, 0.7065, 0.4661, 0.7065, 0.466, 0.7065, 0.4658, 0.7065, 0.4657, 0.7065, 0.4657, 0.7065, 0.4658, 0.7065, 0.4658, 0.7065, 0.4657, 0.7065, 0.4657, 0.7065, 0.4658, 0.7065, 0.466, 0.7065, 0.4661, 0.7065, 0.4661, 0.7065, 0.466, 0.7065, 0.466, 0.7065, 0.4661, 0.7065, 0.4661, 0.7065, 0.466, 0.7065, 0.4658, 0.7065, 0.4657, 0.7065, 0.4657, 0.7065, 0.4658, 0.7065, 0.4658, 0.7065, 0.4657, 0.7065, 0.4657, 0.7065, 0.4658, 0.7065, 0.466, 0.7065, 0.4661, 0.7065, 0.4661, 0.7065, 0.466, 0.7065, 0.466, 0.7065, 0.4661, 0.7065, 0.4661, 0.7065, 0.466, 0.7065, 0.4658, 0.7065, 0.4657, 0.7065, 0.4657, 0.7065, 0.4658, 0.7065, 0.4658, 0.7065, 0.4657, 0.7065, 0.4658, 0.7065, 0.4658, 0.7065, 0.466, 0.7065, 0.466, 0.7065, 0.4658, 0.7065, 0.4658, 0.7065, 0.466, 0.7065, 0.466, 0.7065, 0.4658, 0.7065, 0.4658, 0.7065, 0.466, 0.7065, 0.466, 0.7065, 0.4658, 0.7065, 0.4658, 0.7065, 0.466, 0.7065, 0.466, 0.7065, 0.4658, 0.7065, 0.4658, 0.7065, 0.4658, 0.7065, 0.4658, 0.7065, 0.466, 0.7065, 0.466, 0.7065, 0.466, 0.7065, 0.466, 0.7065, 0.4658, 0.7065, 0.4658, 0.7065, 0.4658, 0.7065, 0.4658, 0.7065, 0.466, 0.7065, 0.466, 0.7065, 0.4658, 0.7065, 0.4658, 0.7065, 0.466, 0.7065, 0.466, 0.7065, 0.466, 0.7065, 0.466, 0.7065, 0.466, 0.7065, 0.466, 0.7065, 0.4658, 0.7065, 0.4658, 0.7065, 0.466, 0.7065, 0.466, 0.7065, 0.466, 0.7065, 0.466, 0.7065, 0.466, 0.7065, 0.466, 0.7065, 0.4658, 0.7065, 0.4658, 0.7065, 0.466, 0.7065, 0.466, 0.7065, 0.4658, 0.7065, 0.4658, 0.7065, 0.4658, 0.7065, 0.4658, 0.7065, 0.466, 0.7065, 0.466, 0.7065, 0.4658, 0.7065, 0.4658, 0.7065, 0.466, 0.7065, 0.466, 0.7065, 0.4658, 0.7065, 0.4658, 0.7065, 0.4658, 0.7065, 0.4658, 0.7065, 0.4656, 0.7065, 0.4656, 0.7065, 0.4656, 0.7065, 0.4656, 0.3929, 0.9623, 0.3932, 0.9623, 0.3932, 0.9622, 0.3929, 0.9622, 0.3932, 0.9622, 0.3932, 0.932, 0.3932, 0.9188, 0.3932, 0.875, 0.3929, 0.9622, 0.7065, 0.4656, 0.7065, 0.4656, 0.7065, 0.4656, 0.7065, 0.4656, 0.7065, 0.4656, 0.7065, 0.4656, 0.7065, 0.4656, 0.7065, 0.4656, 0.7065, 0.4656, 0.7065, 0.4656, 0.7065, 0.4656, 0.7065, 0.4656, 0.7065, 0.4656, 0.7065, 0.4656, 0.7065, 0.4656, 0.7065, 0.4656, 0.7065, 0.4656, 0.7065, 0.4656, 0.7065, 0.4656, 0.7065, 0.4656, 0.7065, 0.4656, 0.7065, 0.4656, 0.7065, 0.4656, 0.7065, 0.4656, 0.7065, 0.4656, 0.7065, 0.4656, 0.7065, 0.4656, 0.7065, 0.4656, 0.7065, 0.4656, 0.7065, 0.4656, 0.7065, 0.4656, 0.7065, 0.4656, 0.7065, 0.4656, 0.7065, 0.4656, 0.7065, 0.4656, 0.7065, 0.4656, 0.7065, 0.4656, 0.7065, 0.4656, 0.7065, 0.4656, 0.7065, 0.4656, 0.7065, 0.4656, 0.7065, 0.4656, 0.7065, 0.4656, 0.7065, 0.4656, 0.7065, 0.4656, 0.7065, 0.4656, 0.7065, 0.4656, 0.7065, 0.4656, 0.7065, 0.4656, 0.7065, 0.4656, 0.7065, 0.4656, 0.7065, 0.4656, 0.7065, 0.4656, 0.7065, 0.4656, 0.7065, 0.4656, 0.7065, 0.4656, 0.7065, 0.4656, 0.7065, 0.4656, 0.7065, 0.4656, 0.7065, 0.4656, 0.7065, 0.4656, 0.7065, 0.4656, 0.7065, 0.4656, 0.7065, 0.4656, 0.7065, 0.4656, 0.7065, 0.4656, 0.7065, 0.4656, 0.7065, 0.4656, 0.7065, 0.4656, 0.7065, 0.4656, 0.7065, 0.4656, 0.7065, 0.4656, 0.7065, 0.4656, 0.7065, 0.4656, 0.7065, 0.4656, 0.7065, 0.4656, 0.7065, 0.4656, 0.7065, 0.4656, 0.7065, 0.4656, 0.7065, 0.4656, 0.7065, 0.4656, 0.7065, 0.4656, 0.7065, 0.4656, 0.7065, 0.4656, 0.7065, 0.4656, 0.7065, 0.4656, 0.7065, 0.4656, 0.7065, 0.4656, 0.7065, 0.4656, 0.7065, 0.4656, 0.7065, 0.4656, 0.7065, 0.4656, 0.7065, 0.4656, 0.7065, 0.4656, 0.7065, 0.4656, 0.7065, 0.4656, 0.7065, 0.4656, 0.7065, 0.4656, 0.7065, 0.4656, 0.7065, 0.4656, 0.7065, 0.4656, 0.7065, 0.4656, 0.7065, 0.4656, 0.7065, 0.4656, 0.7065, 0.4656, 0.7065, 0.4656, 0.7065, 0.4656, 0.7065, 0.4656, 0.7065, 0.4656, 0.7065, 0.4656, 0.7065, 0.4656, 0.7065, 0.4656, 0.7065, 0.4656, 0.7065, 0.4656, 0.7065, 0.4656, 0.7065, 0.4656, 0.7065, 0.4656, 0.7065, 0.4656, 0.7065, 0.4656, 0.7065, 0.4656, 0.7065, 0.4656, 0.7065, 0.4656, 0.7065, 0.4656, 0.7065, 0.4656, 0.7065, 0.4656, 0.7065, 0.4656, 0.7065, 0.4656, 0.7065, 0.4656, 0.7065, 0.4656, 0.7065, 0.4656, 0.7065, 0.4656, 0.7065, 0.4656, 0.7065, 0.4656, 0.7065, 0.4656, 0.7065, 0.4656, 0.7065, 0.4656, 0.7065, 0.4656, 0.7065, 0.4656, 0.7065, 0.4656, 0.7065, 0.4656, 0.7065, 0.4656, 0.7065, 0.4656, 0.7065, 0.4656, 0.7065, 0.4656, 0.7065, 0.4656, 0.7065, 0.4656, 0.7065, 0.4656, 0.7065, 0.4656, 0.7065, 0.4656, 0.7065, 0.4656, 0.7065, 0.4656, 0.7065, 0.4656, 0.7065, 0.4656, 0.7065, 0.4656, 0.7065, 0.4656, 0.7065, 0.4656, 0.923, 0.5852, 0.923, 0.5804, 0.9217, 0.5804, 0.9217, 0.5867, 0.8139, 0.8317, 0.809, 0.8317, 0.8082, 0.8326, 0.8147, 0.8326, 0.8139, 0.8288, 0.8139, 0.8317, 0.8147, 0.8326, 0.8147, 0.8288, 0.7019, 0.4426, 0.7019, 0.4491, 0.7019, 0.4491, 0.7019, 0.4426, 0.4197, 0.875, 0.4197, 0.9708, 0.4197, 0.9708, 0.4197, 0.875, 0.7019, 0.4491, 0.69, 0.4491, 0.69, 0.4491, 0.7019, 0.4491, 0.69, 0.4491, 0.7019, 0.4491, 0.7019, 0.4491, 0.69, 0.4491, 0.7019, 0.4491, 0.7019, 0.4426, 0.7019, 0.4426, 0.7019, 0.4491, 0.69, 0.4426, 0.69, 0.4491, 0.69, 0.4491, 0.69, 0.4426, 0.69, 0.4426, 0.69, 0.4491, 0.69, 0.4491, 0.69, 0.4426, 0.7019, 0.4491, 0.7019, 0.4426, 0.7019, 0.4426, 0.7019, 0.4491, 0.7019, 0.4491, 0.7019, 0.4426, 0.7019, 0.4426, 0.7019, 0.4491, 0.69, 0.4426, 0.69, 0.4491, 0.69, 0.4491, 0.69, 0.4426, 0.69, 0.4426, 0.69, 0.4491, 0.7019, 0.4491, 0.7019, 0.4426, 0.69, 0.4491, 0.6955, 0.4491, 0.6923, 0.4491, 0.6923, 0.4491, 0.69, 0.4491, 0.69, 0.4491, 0.69, 0.4426, 0.6896, 0.4426, 0.6896, 0.45, 0.7019, 0.4491, 0.69, 0.4491, 0.6896, 0.45, 0.7023, 0.45, 0.7019, 0.4426, 0.7019, 0.4491, 0.7023, 0.45, 0.7023, 0.4426, 0.4197, 0.9708, 0.5831, 0.9708, 0.5831, 0.9708, 0.4197, 0.9708, 0.69, 0.4491, 0.69, 0.4426, 0.69, 0.4426, 0.69, 0.4491, 0.5831, 0.9708, 0.5831, 0.875, 0.5831, 0.875, 0.5831, 0.9708, 0.8082, 0.8099, 0.8147, 0.8099, 0.8147, 0.8025, 0.8082, 0.8025, 0.8103, 0.8048, 0.8112, 0.8048, 0.8112, 0.8074, 0.7065, 0.4618, 0.7065, 0.4611, 0.7065, 0.4611, 0.7065, 0.4618, 0.7065, 0.4662, 0.7065, 0.4656, 0.7065, 0.4659, 0.6808, 0.4008, 0.6808, 0.4008, 0.6808, 0.4008, 0.6808, 0.4008, 0.7065, 0.4662, 0.7065, 0.4662, 0.6808, 0.4008, 0.6808, 0.4008, 0.6808, 0.4008, 0.6808, 0.4008, 0.6808, 0.4008, 0.7065, 0.4611, 0.7065, 0.4611, 0.7065, 0.4611, 0.7065, 0.4611, 0.7065, 0.4659, 0.7065, 0.4656, 0.7065, 0.4656, 0.7065, 0.4618, 0.7065, 0.4618, 0.7065, 0.4618, 0.7065, 0.4618, 0.7065, 0.4611, 0.7065, 0.4618, 0.7065, 0.4618, 0.7065, 0.4611, 0.7065, 0.4611, 0.7065, 0.4618, 0.7065, 0.4618, 0.7065, 0.4611, 0.7065, 0.4658, 0.7065, 0.4658, 0.7065, 0.466, 0.7065, 0.466, 0.7065, 0.4658, 0.7065, 0.4658, 0.7065, 0.466, 0.7065, 0.466, 0.7065, 0.4658, 0.7065, 0.4658, 0.7065, 0.4658, 0.7065, 0.4658, 0.7065, 0.466, 0.7065, 0.466, 0.7065, 0.466, 0.7065, 0.466, 0.7065, 0.466, 0.7065, 0.466, 0.7065, 0.4658, 0.7065, 0.4658, 0.7065, 0.4658, 0.7065, 0.4658, 0.7065, 0.466, 0.7065, 0.466, 0.7065, 0.4658, 0.7065, 0.4658, 0.7065, 0.466, 0.7065, 0.466, 0.7065, 0.4658, 0.7065, 0.4658, 0.7065, 0.4658, 0.7065, 0.4658, 0.7065, 0.466, 0.7065, 0.466, 0.7065, 0.466, 0.7065, 0.466, 0.7065, 0.466, 0.7065, 0.466, 0.7065, 0.4658, 0.7065, 0.4658, 0.7065, 0.4658, 0.7065, 0.4658, 0.7065, 0.466, 0.7065, 0.466, 0.7065, 0.4658, 0.7065, 0.4658, 0.7065, 0.466, 0.7065, 0.466, 0.7065, 0.4658, 0.7065, 0.4658, 0.7065, 0.4658, 0.7065, 0.4658, 0.7065, 0.466, 0.7065, 0.466, 0.7065, 0.466, 0.7065, 0.466, 0.7065, 0.466, 0.7065, 0.466, 0.7065, 0.4658, 0.7065, 0.4658, 0.7065, 0.4658, 0.7065, 0.4658, 0.7065, 0.466, 0.7065, 0.466, 0.7065, 0.4658, 0.7065, 0.4658, 0.7065, 0.466, 0.7065, 0.466, 0.7065, 0.4658, 0.7065, 0.4658, 0.7065, 0.4658, 0.7065, 0.4658, 0.7065, 0.466, 0.7065, 0.466, 0.7065, 0.466, 0.7065, 0.466, 0.7065, 0.466, 0.7065, 0.466, 0.7065, 0.4658, 0.7065, 0.4658, 0.7065, 0.4658, 0.7065, 0.4658, 0.7065, 0.466, 0.7065, 0.466, 0.7065, 0.4658, 0.7065, 0.4658, 0.7065, 0.466, 0.7065, 0.466, 0.7065, 0.4658, 0.7065, 0.4658, 0.7065, 0.4658, 0.7065, 0.4658, 0.7065, 0.466, 0.7065, 0.466, 0.7065, 0.466, 0.7065, 0.466, 0.7065, 0.466, 0.7065, 0.466, 0.7065, 0.4658, 0.7065, 0.4658, 0.7065, 0.4658, 0.7065, 0.4658, 0.7065, 0.466, 0.7065, 0.466, 0.7065, 0.4658, 0.7065, 0.4658, 0.7065, 0.466, 0.7065, 0.466, 0.7065, 0.4658, 0.7065, 0.4658, 0.7065, 0.4658, 0.7065, 0.4658, 0.7065, 0.466, 0.7065, 0.466, 0.7065, 0.466, 0.7065, 0.466, 0.7065, 0.466, 0.7065, 0.466, 0.7065, 0.4658, 0.7065, 0.4658, 0.7065, 0.4658, 0.7065, 0.4658, 0.7065, 0.466, 0.7065, 0.466, 0.7065, 0.4658, 0.7065, 0.4658, 0.7065, 0.466, 0.7065, 0.466, 0.7065, 0.4658, 0.7065, 0.4658, 0.7065, 0.4658, 0.7065, 0.4658, 0.7065, 0.466, 0.7065, 0.466, 0.7065, 0.466, 0.7065, 0.466, 0.7065, 0.466, 0.7065, 0.466, 0.7065, 0.4658, 0.7065, 0.4658, 0.8263, 0.5776, 0.8345, 0.5776, 0.8345, 0.5776, 0.8263, 0.5776, 0.5704, 0.391, 0.5717, 0.391, 0.5717, 0.4108, 0.5704, 0.4108, 0.5514, 0.391, 0.5528, 0.391, 0.5528, 0.4108, 0.5514, 0.4108, 0.5528, 0.4616, 0.5528, 0.4651, 0.5528, 0.4652, 0.5528, 0.4616, 0.531, 0.4514, 0.5412, 0.4514, 0.5412, 0.4514, 0.531, 0.4514, 0.5704, 0.4108, 0.5717, 0.4108, 0.5717, 0.4209, 0.5704, 0.4209, 0.531, 0.4509, 0.5412, 0.4509, 0.5412, 0.4514, 0.531, 0.4514, 0.5514, 0.4108, 0.5528, 0.4108, 0.5528, 0.4209, 0.5514, 0.4209, 0.5528, 0.4616, 0.5528, 0.4718, 0.5528, 0.4718, 0.5528, 0.4707, 0.5528, 0.4662, 0.5528, 0.4651, 0.5528, 0.4616, 0.5528, 0.3904, 0.5514, 0.3904, 0.5514, 0.3904, 0.5528, 0.3904, 0.5514, 0.4616, 0.5528, 0.4616, 0.5528, 0.4687, 0.5528, 0.4687, 0.5528, 0.4687, 0.5528, 0.4708, 0.5528, 0.4718, 0.5514, 0.4718, 0.5528, 0.3904, 0.5514, 0.3904, 0.5514, 0.3904, 0.5528, 0.3904, 0.531, 0.4514, 0.5412, 0.4514, 0.5412, 0.4514, 0.531, 0.4514, 0.8132, 0.8123, 0.8097, 0.8123, 0.8097, 0.8123, 0.8132, 0.8123, 0.69, 0.4491, 0.69, 0.4491, 0.7019, 0.4491, 0.7019, 0.4491, 0.8082, 0.8023, 0.8147, 0.8023, 0.8147, 0.8025, 0.8082, 0.8025, 0.531, 0.4311, 0.5412, 0.4311, 0.5412, 0.4509, 0.531, 0.4509, 0.5514, 0.3904, 0.5528, 0.3904, 0.5528, 0.391, 0.5514, 0.391, 0.5704, 0.3904, 0.5717, 0.3904, 0.5717, 0.391, 0.5704, 0.391, 0.5819, 0.4311, 0.592, 0.4311, 0.592, 0.4509, 0.5819, 0.4509, 0.8263, 0.5772, 0.8348, 0.5772, 0.8348, 0.5776, 0.8263, 0.5776, 0.8178, 0.5272, 0.8178, 0.5267, 0.8178, 0.5267, 0.8178, 0.5272, 0.8263, 0.5772, 0.8348, 0.5772, 0.8348, 0.5772, 0.8263, 0.5772, 0.7065, 0.4008, 0.7065, 0.4008, 0.7065, 0.4008, 0.7065, 0.4008, 0.7065, 0.4656, 0.7065, 0.4662, 0.7065, 0.4662, 0.7065, 0.4656, 0.7065, 0.4663, 0.7065, 0.4655, 0.7065, 0.4655, 0.7065, 0.4663, 0.7065, 0.4655, 0.7065, 0.4655, 0.7065, 0.4655, 0.7065, 0.4655, 0.7065, 0.4655, 0.7065, 0.4663, 0.7065, 0.4663, 0.7065, 0.4655, 0.7065, 0.4655, 0.7065, 0.4655, 0.7065, 0.4656, 0.7065, 0.4656, 0.7065, 0.4655, 0.7065, 0.4663, 0.7065, 0.4662, 0.7065, 0.4656, 0.7065, 0.4663, 0.7065, 0.4663, 0.7065, 0.4662, 0.7065, 0.4662, 0.7065, 0.4663, 0.7065, 0.4655, 0.7065, 0.4656, 0.7065, 0.4662, 0.7065, 0.4656, 0.7065, 0.4656, 0.7065, 0.4656, 0.7065, 0.4656, 0.7065, 0.4619, 0.7065, 0.461, 0.7065, 0.461, 0.7065, 0.4619, 0.5528, 0.4662, 0.5528, 0.4662, 0.5528, 0.4707, 0.5528, 0.4708, 0.5528, 0.4687, 0.5528, 0.4687, 0.7065, 0.461, 0.7065, 0.461, 0.7065, 0.461, 0.7065, 0.461, 0.7065, 0.4618, 0.7065, 0.4619, 0.7065, 0.4619, 0.7065, 0.4618, 0.7065, 0.461, 0.7065, 0.4618, 0.7065, 0.4618, 0.7065, 0.461, 0.7065, 0.461, 0.7065, 0.461, 0.7065, 0.4611, 0.7065, 0.4611, 0.7065, 0.461, 0.7065, 0.4618, 0.7065, 0.4618, 0.7065, 0.4611, 0.7065, 0.4618, 0.7065, 0.4619, 0.7065, 0.4618, 0.7065, 0.4618, 0.7065, 0.4619, 0.7065, 0.461, 0.7065, 0.4611, 0.7065, 0.4618, 0.7065, 0.4661, 0.7065, 0.4657, 0.7065, 0.4657, 0.7065, 0.4661, 0.7065, 0.4656, 0.7065, 0.4656, 0.7065, 0.4656, 0.7065, 0.4656, 0.7065, 0.4656, 0.7065, 0.4662, 0.7065, 0.4661, 0.7065, 0.4657, 0.7065, 0.4662, 0.7065, 0.4662, 0.7065, 0.4661, 0.7065, 0.4661, 0.7065, 0.4662, 0.7065, 0.4656, 0.7065, 0.4657, 0.7065, 0.4661, 0.7065, 0.4656, 0.7065, 0.4656, 0.7065, 0.4657, 0.7065, 0.4657, 0.7065, 0.4657, 0.7065, 0.4661, 0.7065, 0.4661, 0.7065, 0.4657, 0.7065, 0.4657, 0.7065, 0.4657, 0.7065, 0.4657, 0.7065, 0.4657, 0.7065, 0.4657, 0.7065, 0.4657, 0.7065, 0.4657, 0.7065, 0.4657, 0.7065, 0.4657, 0.7065, 0.4657, 0.7065, 0.4657, 0.7065, 0.4657, 0.7065, 0.4661, 0.7065, 0.4661, 0.7065, 0.4661, 0.7065, 0.4661, 0.7065, 0.4661, 0.7065, 0.4661, 0.7065, 0.4661, 0.7065, 0.4661, 0.7065, 0.4661, 0.7065, 0.4661, 0.7065, 0.4661, 0.7065, 0.4661, 0.7065, 0.4657, 0.7065, 0.4661, 0.7065, 0.4661, 0.7065, 0.4657, 0.7065, 0.4656, 0.7065, 0.4656, 0.7065, 0.4656, 0.7065, 0.4656, 0.7065, 0.4656, 0.7065, 0.4656, 0.7065, 0.4656, 0.7065, 0.4656, 0.7065, 0.4656, 0.7065, 0.4656, 0.7065, 0.4656, 0.7065, 0.4656, 0.7065, 0.4656, 0.7065, 0.4656, 0.7065, 0.4656, 0.7065, 0.4656, 0.7065, 0.4656, 0.7065, 0.4656, 0.7065, 0.4656, 0.7065, 0.4656, 0.7065, 0.4656, 0.7065, 0.4656, 0.7065, 0.4656, 0.7065, 0.4656, 0.7065, 0.4656, 0.7065, 0.4656, 0.7065, 0.4656, 0.7065, 0.4656, 0.7065, 0.4656, 0.7065, 0.4656, 0.7065, 0.4656, 0.7065, 0.4656, 0.7065, 0.4656, 0.7065, 0.4656, 0.7065, 0.4656, 0.7065, 0.4656, 0.7065, 0.4656, 0.7065, 0.4656, 0.7065, 0.4656, 0.7065, 0.4656, 0.7065, 0.4656, 0.7065, 0.4656, 0.7065, 0.4656, 0.7065, 0.4656, 0.7065, 0.4656, 0.7065, 0.4656, 0.7065, 0.4656, 0.7065, 0.4656, 0.7065, 0.466, 0.7065, 0.466, 0.7065, 0.466, 0.7065, 0.466, 0.7065, 0.4657, 0.7065, 0.4661, 0.7065, 0.4661, 0.7065, 0.4657, 0.7065, 0.4658, 0.7065, 0.466, 0.7065, 0.466, 0.7065, 0.4658, 0.7065, 0.4657, 0.7065, 0.4661, 0.7065, 0.4661, 0.7065, 0.4657, 0.7065, 0.4658, 0.7065, 0.4658, 0.7065, 0.4658, 0.7065, 0.4658, 0.7065, 0.4657, 0.7065, 0.4661, 0.7065, 0.4661, 0.7065, 0.4657, 0.7065, 0.4658, 0.7065, 0.466, 0.7065, 0.466, 0.7065, 0.4658, 0.7065, 0.4657, 0.7065, 0.4661, 0.7065, 0.4661, 0.7065, 0.4657, 0.7065, 0.4657, 0.7065, 0.4661, 0.7065, 0.466, 0.7065, 0.4658, 0.7065, 0.4661, 0.7065, 0.4661, 0.7065, 0.466, 0.7065, 0.466, 0.7065, 0.4661, 0.7065, 0.4657, 0.7065, 0.4658, 0.7065, 0.466, 0.7065, 0.4657, 0.7065, 0.4657, 0.7065, 0.4658, 0.7065, 0.4658, 0.7065, 0.4657, 0.7065, 0.4661, 0.7065, 0.466, 0.7065, 0.4658, 0.7065, 0.4661, 0.7065, 0.4661, 0.7065, 0.466, 0.7065, 0.466, 0.7065, 0.4661, 0.7065, 0.4657, 0.7065, 0.4658, 0.7065, 0.466, 0.7065, 0.4657, 0.7065, 0.4657, 0.7065, 0.4658, 0.7065, 0.4658, 0.7065, 0.4657, 0.7065, 0.4661, 0.7065, 0.466, 0.7065, 0.4658, 0.7065, 0.4661, 0.7065, 0.4661, 0.7065, 0.466, 0.7065, 0.466, 0.7065, 0.4661, 0.7065, 0.4657, 0.7065, 0.4658, 0.7065, 0.466, 0.7065, 0.4657, 0.7065, 0.4657, 0.7065, 0.4658, 0.7065, 0.4658, 0.7065, 0.4657, 0.7065, 0.4661, 0.7065, 0.466, 0.7065, 0.4658, 0.7065, 0.4661, 0.7065, 0.4661, 0.7065, 0.466, 0.7065, 0.466, 0.7065, 0.4661, 0.7065, 0.4657, 0.7065, 0.4658, 0.7065, 0.466, 0.7065, 0.4657, 0.7065, 0.4657, 0.7065, 0.4658, 0.7065, 0.4658, 0.7065, 0.4658, 0.7065, 0.466, 0.7065, 0.466, 0.7065, 0.4658, 0.7065, 0.4658, 0.7065, 0.466, 0.7065, 0.466, 0.7065, 0.4658, 0.7065, 0.4658, 0.7065, 0.466, 0.7065, 0.466, 0.7065, 0.4658, 0.7065, 0.4658, 0.7065, 0.466, 0.7065, 0.466, 0.7065, 0.4658, 0.7065, 0.4658, 0.7065, 0.4658, 0.7065, 0.4658, 0.7065, 0.4658, 0.7065, 0.466, 0.7065, 0.466, 0.7065, 0.466, 0.7065, 0.466, 0.7065, 0.4658, 0.7065, 0.4658, 0.7065, 0.4658, 0.7065, 0.4658, 0.7065, 0.466, 0.7065, 0.4658, 0.7065, 0.4658, 0.7065, 0.466, 0.7065, 0.466, 0.7065, 0.466, 0.7065, 0.466, 0.7065, 0.466, 0.7065, 0.466, 0.7065, 0.4658, 0.7065, 0.4658, 0.7065, 0.466, 0.7065, 0.466, 0.7065, 0.466, 0.7065, 0.466, 0.7065, 0.466, 0.7065, 0.466, 0.7065, 0.4658, 0.7065, 0.4658, 0.7065, 0.466, 0.7065, 0.466, 0.7065, 0.4658, 0.7065, 0.4658, 0.7065, 0.466, 0.7065, 0.4658, 0.7065, 0.466, 0.7065, 0.466, 0.7065, 0.4658, 0.7065, 0.4658, 0.7065, 0.466, 0.7065, 0.466, 0.7065, 0.4658, 0.7065, 0.4658, 0.7065, 0.4658, 0.7065, 0.4658, 0.7065, 0.4658, 0.7065, 0.4656, 0.7065, 0.4656, 0.7065, 0.4656, 0.7065, 0.4656, 0.3929, 0.9623, 0.3929, 0.9622, 0.3932, 0.9622, 0.3932, 0.9623, 0.3932, 0.9622, 0.3929, 0.9622, 0.3932, 0.875, 0.3932, 0.9188, 0.3932, 0.932, 0.7065, 0.4656, 0.7065, 0.4656, 0.7065, 0.4656, 0.7065, 0.4656, 0.7065, 0.4656, 0.7065, 0.4656, 0.7065, 0.4656, 0.7065, 0.4656, 0.7065, 0.4656, 0.7065, 0.4656, 0.7065, 0.4656, 0.7065, 0.4656, 0.7065, 0.4656, 0.7065, 0.4656, 0.7065, 0.4656, 0.7065, 0.4656, 0.7065, 0.4656, 0.7065, 0.4656, 0.7065, 0.4656, 0.7065, 0.4656, 0.7065, 0.4656, 0.7065, 0.4656, 0.7065, 0.4656, 0.7065, 0.4656, 0.7065, 0.4656, 0.7065, 0.4656, 0.7065, 0.4656, 0.7065, 0.4656, 0.7065, 0.4656, 0.7065, 0.4656, 0.7065, 0.4656, 0.7065, 0.4656, 0.7065, 0.4656, 0.7065, 0.4656, 0.7065, 0.4656, 0.7065, 0.4656, 0.7065, 0.4656, 0.7065, 0.4656, 0.7065, 0.4656, 0.7065, 0.4656, 0.7065, 0.4656, 0.7065, 0.4656, 0.7065, 0.4656, 0.7065, 0.4656, 0.7065, 0.4656, 0.7065, 0.4656, 0.7065, 0.4656, 0.7065, 0.4656, 0.7065, 0.4656, 0.7065, 0.4656, 0.7065, 0.4656, 0.7065, 0.4656, 0.7065, 0.4656, 0.7065, 0.4656, 0.7065, 0.4656, 0.7065, 0.4656, 0.7065, 0.4656, 0.7065, 0.4656, 0.7065, 0.4656, 0.7065, 0.4656, 0.7065, 0.4656, 0.7065, 0.4656, 0.7065, 0.4656, 0.7065, 0.4656, 0.7065, 0.4656, 0.7065, 0.4656, 0.7065, 0.4656, 0.7065, 0.4656, 0.7065, 0.4656, 0.7065, 0.4656, 0.7065, 0.4656, 0.7065, 0.4656, 0.7065, 0.4656, 0.7065, 0.4656, 0.7065, 0.4656, 0.7065, 0.4656, 0.7065, 0.4656, 0.7065, 0.4656, 0.7065, 0.4656, 0.7065, 0.4656, 0.7065, 0.4656, 0.7065, 0.4656, 0.7065, 0.4656, 0.7065, 0.4656, 0.7065, 0.4656, 0.7065, 0.4656, 0.7065, 0.4656, 0.7065, 0.4656, 0.7065, 0.4656, 0.7065, 0.4656, 0.7065, 0.4656, 0.7065, 0.4656, 0.7065, 0.4656, 0.7065, 0.4656, 0.7065, 0.4656, 0.7065, 0.4656, 0.7065, 0.4656, 0.7065, 0.4656, 0.7065, 0.4656, 0.7065, 0.4656, 0.7065, 0.4656, 0.7065, 0.4656, 0.7065, 0.4656, 0.7065, 0.4656, 0.7065, 0.4656, 0.7065, 0.4656, 0.7065, 0.4656, 0.7065, 0.4656, 0.7065, 0.4656, 0.7065, 0.4656, 0.7065, 0.4656, 0.7065, 0.4656, 0.7065, 0.4656, 0.7065, 0.4656, 0.7065, 0.4656, 0.7065, 0.4656, 0.7065, 0.4656, 0.7065, 0.4656, 0.7065, 0.4656, 0.7065, 0.4656, 0.7065, 0.4656, 0.7065, 0.4656, 0.7065, 0.4656, 0.7065, 0.4656, 0.7065, 0.4656, 0.7065, 0.4656, 0.7065, 0.4656, 0.7065, 0.4656, 0.7065, 0.4656, 0.7065, 0.4656, 0.7065, 0.4656, 0.7065, 0.4656, 0.7065, 0.4656, 0.7065, 0.4656, 0.7065, 0.4656, 0.7065, 0.4656, 0.7065, 0.4656, 0.7065, 0.4656, 0.7065, 0.4656, 0.7065, 0.4656, 0.7065, 0.4656, 0.7065, 0.4656, 0.7065, 0.4656, 0.7065, 0.4656, 0.7065, 0.4656, 0.7065, 0.4656, 0.7065, 0.4656, 0.7065, 0.4656, 0.7065, 0.4656, 0.7065, 0.4656, 0.7065, 0.4656, 0.7065, 0.4656, 0.7065, 0.4656, 0.7065, 0.4656, 0.7065, 0.4656, 0.7065, 0.4656, 0.923, 0.5852, 0.9217, 0.5867, 0.9217, 0.5804, 0.923, 0.5804, 0.8139, 0.8317, 0.8147, 0.8326, 0.8082, 0.8326, 0.809, 0.8317, 0.8139, 0.8288, 0.8147, 0.8288, 0.8147, 0.8326, 0.8139, 0.8317, 0.7019, 0.4426, 0.7019, 0.4426, 0.7019, 0.4491, 0.7019, 0.4491, 0.4197, 0.875, 0.4197, 0.875, 0.4197, 0.9708, 0.4197, 0.9708, 0.7019, 0.4491, 0.7019, 0.4491, 0.69, 0.4491, 0.69, 0.4491, 0.69, 0.4491, 0.69, 0.4491, 0.7019, 0.4491, 0.7019, 0.4491, 0.7019, 0.4491, 0.7019, 0.4491, 0.7019, 0.4426, 0.7019, 0.4426, 0.69, 0.4426, 0.69, 0.4426, 0.69, 0.4491, 0.69, 0.4491, 0.69, 0.4426, 0.69, 0.4426, 0.69, 0.4491, 0.69, 0.4491, 0.7019, 0.4491, 0.7019, 0.4491, 0.7019, 0.4426, 0.7019, 0.4426, 0.7019, 0.4491, 0.7019, 0.4491, 0.7019, 0.4426, 0.7019, 0.4426, 0.69, 0.4426, 0.69, 0.4426, 0.69, 0.4491, 0.69, 0.4491, 0.69, 0.4426, 0.7019, 0.4426, 0.7019, 0.4491, 0.69, 0.4491, 0.69, 0.4491, 0.69, 0.4491, 0.7019, 0.4491, 0.7019, 0.4491, 0.69, 0.4491, 0.6896, 0.45, 0.6896, 0.4426, 0.69, 0.4426, 0.7019, 0.4491, 0.7023, 0.45, 0.6896, 0.45, 0.69, 0.4491, 0.7019, 0.4426, 0.7023, 0.4426, 0.7023, 0.45, 0.7019, 0.4491, 0.4197, 0.9708, 0.4197, 0.9708, 0.5831, 0.9708, 0.5831, 0.9708, 0.69, 0.4491, 0.69, 0.4491, 0.69, 0.4426, 0.69, 0.4426, 0.5831, 0.9708, 0.5831, 0.9708, 0.5831, 0.875, 0.5831, 0.875, 0.5587, 0.4236, 0.5587, 0.426, 0.5587, 0.426, 0.5587, 0.4236, 0.7065, 0.4618, 0.7065, 0.4618, 0.7065, 0.4611, 0.7065, 0.4611, 0.7065, 0.4662, 0.7065, 0.4659, 0.7065, 0.4656, 0.6808, 0.4008, 0.6808, 0.4008, 0.6808, 0.4008, 0.6808, 0.4008, 0.7065, 0.4662, 0.6808, 0.4008, 0.7065, 0.4662, 0.6808, 0.4008, 0.6808, 0.4008, 0.6808, 0.4008, 0.6808, 0.4008, 0.7065, 0.4611, 0.7065, 0.4611, 0.7065, 0.4611, 0.7065, 0.4611, 0.7065, 0.4659, 0.7065, 0.4656, 0.7065, 0.4656, 0.7065, 0.4618, 0.7065, 0.4618, 0.7065, 0.4618, 0.7065, 0.4618, 0.7065, 0.4611, 0.7065, 0.4611, 0.7065, 0.4618, 0.7065, 0.4618, 0.7065, 0.4611, 0.7065, 0.4611, 0.7065, 0.4618, 0.7065, 0.4618, 0.7065, 0.4658, 0.7065, 0.466, 0.7065, 0.466, 0.7065, 0.4658, 0.7065, 0.4658, 0.7065, 0.466, 0.7065, 0.466, 0.7065, 0.4658, 0.7065, 0.4658, 0.7065, 0.4658, 0.7065, 0.4658, 0.7065, 0.4658, 0.7065, 0.466, 0.7065, 0.466, 0.7065, 0.466, 0.7065, 0.466, 0.7065, 0.466, 0.7065, 0.4658, 0.7065, 0.4658, 0.7065, 0.466, 0.7065, 0.4658, 0.7065, 0.466, 0.7065, 0.466, 0.7065, 0.4658, 0.7065, 0.4658, 0.7065, 0.466, 0.7065, 0.466, 0.7065, 0.4658, 0.7065, 0.4658, 0.7065, 0.4658, 0.7065, 0.4658, 0.7065, 0.4658, 0.7065, 0.466, 0.7065, 0.466, 0.7065, 0.466, 0.7065, 0.466, 0.7065, 0.466, 0.7065, 0.4658, 0.7065, 0.4658, 0.7065, 0.466, 0.7065, 0.4658, 0.7065, 0.466, 0.7065, 0.466, 0.7065, 0.4658, 0.7065, 0.4658, 0.7065, 0.466, 0.7065, 0.466, 0.7065, 0.4658, 0.7065, 0.4658, 0.7065, 0.4658, 0.7065, 0.4658, 0.7065, 0.4658, 0.7065, 0.466, 0.7065, 0.466, 0.7065, 0.466, 0.7065, 0.466, 0.7065, 0.466, 0.7065, 0.4658, 0.7065, 0.4658, 0.7065, 0.466, 0.7065, 0.4658, 0.7065, 0.466, 0.7065, 0.466, 0.7065, 0.4658, 0.7065, 0.4658, 0.7065, 0.466, 0.7065, 0.466, 0.7065, 0.4658, 0.7065, 0.4658, 0.7065, 0.4658, 0.7065, 0.4658, 0.7065, 0.4658, 0.7065, 0.466, 0.7065, 0.466, 0.7065, 0.466, 0.7065, 0.466, 0.7065, 0.466, 0.7065, 0.4658, 0.7065, 0.4658, 0.7065, 0.466, 0.7065, 0.4658, 0.7065, 0.466, 0.7065, 0.466, 0.7065, 0.4658, 0.7065, 0.4658, 0.7065, 0.466, 0.7065, 0.466, 0.7065, 0.4658, 0.7065, 0.4658, 0.7065, 0.4658, 0.7065, 0.4658, 0.7065, 0.4658, 0.7065, 0.466, 0.7065, 0.466, 0.7065, 0.466, 0.7065, 0.466, 0.7065, 0.466, 0.7065, 0.4658, 0.7065, 0.4658, 0.7065, 0.466, 0.7065, 0.4658, 0.7065, 0.466, 0.7065, 0.466, 0.7065, 0.4658, 0.7065, 0.4658, 0.7065, 0.466, 0.7065, 0.466, 0.7065, 0.4658, 0.7065, 0.4658, 0.7065, 0.4658, 0.7065, 0.4658, 0.7065, 0.4658, 0.7065, 0.466, 0.7065, 0.466, 0.7065, 0.466, 0.7065, 0.466, 0.7065, 0.466, 0.7065, 0.4658, 0.7065, 0.4658, 0.7065, 0.466, 0.7065, 0.4658, 0.7065, 0.466, 0.7065, 0.466, 0.7065, 0.4658, 0.7065, 0.4658, 0.7065, 0.466, 0.7065, 0.466, 0.7065, 0.4658, 0.7065, 0.4658, 0.7065, 0.4658, 0.7065, 0.4658, 0.7065, 0.4658, 0.7065, 0.466, 0.7065, 0.466, 0.7065, 0.466, 0.7065, 0.466, 0.7065, 0.466, 0.7065, 0.4658, 0.7065, 0.4658, 0.7065, 0.466, 0.5643, 0.4557, 0.5684, 0.4033, 0.5667, 0.4033, 0.5643, 0.4549, 0.69, 0.4491, 0.6923, 0.4491, 0.6955, 0.4491, 0.6955, 0.4491, 0.69, 0.4491, 0.7019, 0.4491, 0.7019, 0.4491, 0.8112, 0.8074, 0.8095, 0.8074, 0.8095, 0.8048, 0.8103, 0.8048, 0.8082, 0.8025, 0.8082, 0.8099, 0.1639, 0.8082, 0.1639, 0.7764, 0.1899, 0.7823, 0.184, 0.8082, 0.173, 0.8082, 0.6793, 0.4328, 0.6793, 0.4134, 0.678, 0.4134, 0.678, 0.4328, 0.5799, 0.4318, 0.5799, 0.4335, 0.58, 0.4335, 0.58, 0.4318, 0.5811, 0.434, 0.582, 0.434, 0.582, 0.4339, 0.5811, 0.4339, 0.5804, 0.434, 0.5811, 0.434, 0.5811, 0.4339, 0.5804, 0.4339, 0.625, 0.8376, 0.375, 0.8376, 0.375, 0.8536, 0.625, 0.8536, 0.5825, 0.4335, 0.5825, 0.4318, 0.5824, 0.4318, 0.5824, 0.4335, 0.7126, 0.5, 0.7126, 0.75, 0.7286, 0.75, 0.7286, 0.5, 0.6861, 0.4066, 0.7056, 0.4066, 0.7056, 0.4053, 0.6861, 0.4053, 0.582, 0.4313, 0.5804, 0.4313, 0.5804, 0.4314, 0.582, 0.4314, 0.1821, 0.8194, 0.1821, 0.8194, 0.1821, 0.8194, 0.1821, 0.8194, 0.5643, 0.4557, 0.5643, 0.4549, 0.5667, 0.4033, 0.5684, 0.4033, 0.8345, 0.5776, 0.8263, 0.5776, 0.8263, 0.5776, 0.8348, 0.5776, 0.8263, 0.5776, 0.8345, 0.5776, 0.8348, 0.5776, 0.8263, 0.5776, 0.8345, 0.5776, 0.8345, 0.5776, 0.8348, 0.5776, 0.8348, 0.5776, 0.8263, 0.5776, 0.8345, 0.5776, 0.8348, 0.5776, 0.8263, 0.5776, 0.8345, 0.5776, 0.8263, 0.5776, 0.8263, 0.5776, 0.8348, 0.5776, 0.8345, 0.5776, 0.8345, 0.5776, 0.8348, 0.5776, 0.8348, 0.5776, 0.6819, 0.5481, 0.6819, 0.5481, 0.6737, 0.5481, 0.6737, 0.5481, 0.6819, 0.5481, 0.6737, 0.5481, 0.6737, 0.5481, 0.6819, 0.5481, 0.8263, 0.5776, 0.8345, 0.5776, 0.8345, 0.5776, 0.8263, 0.5776, 0.8345, 0.5776, 0.8345, 0.5776, 0.8345, 0.5776, 0.8345, 0.5776, 0.8345, 0.5776, 0.8263, 0.5776, 0.8263, 0.5776, 0.8345, 0.5776, 0.8345, 0.5776, 0.8263, 0.5776, 0.8263, 0.5776, 0.8345, 0.5776, 0.5364, 0.3947, 0.5571, 0.3947, 0.5571, 0.4153, 0.5364, 0.4153, 0.5364, 0.4153, 0.5571, 0.4153, 0.5571, 0.436, 0.5364, 0.436, 0.5364, 0.436, 0.5571, 0.436, 0.5571, 0.4567, 0.5364, 0.4567, 0.5157, 0.4567, 0.5364, 0.4567, 0.5364, 0.4567, 0.5157, 0.4567, 0.5157, 0.436, 0.5364, 0.436, 0.5364, 0.4567, 0.5157, 0.4567, 0.5571, 0.436, 0.5778, 0.436, 0.5778, 0.4567, 0.5571, 0.4567, 0.8106, 0.8049, 0.8106, 0.8076, 0.8082, 0.8099, 0.8082, 0.8025, 0.8106, 0.8076, 0.8123, 0.8076, 0.8147, 0.8099, 0.8082, 0.8099, 0.8123, 0.8076, 0.8123, 0.8049, 0.8147, 0.8025, 0.8147, 0.8099, 0.8123, 0.8049, 0.8106, 0.8049, 0.8082, 0.8025, 0.8147, 0.8025, 0.5589, 0.4234, 0.5589, 0.4261, 0.5589, 0.4261, 0.5589, 0.4234, 0.5573, 0.4236, 0.5573, 0.426, 0.5573, 0.426, 0.5573, 0.4236, 0.5587, 0.426, 0.5587, 0.4236, 0.5587, 0.4236, 0.5587, 0.426, 0.5589, 0.4261, 0.5571, 0.4261, 0.5571, 0.4261, 0.5589, 0.4261, 0.166, 0.8099, 0.166, 0.8075, 0.1675, 0.8075, 0.1675, 0.8099, 0.5573, 0.426, 0.5573, 0.4236, 0.5573, 0.4236, 0.5573, 0.426, 0.5573, 0.4236, 0.5587, 0.4236, 0.5587, 0.4236, 0.5573, 0.4236, 0.5587, 0.426, 0.5573, 0.426, 0.5573, 0.426, 0.5587, 0.426, 0.5573, 0.4236, 0.5573, 0.426, 0.5571, 0.4261, 0.5571, 0.4234, 0.5573, 0.426, 0.5587, 0.426, 0.5589, 0.4261, 0.5571, 0.4261, 0.5587, 0.426, 0.5587, 0.4236, 0.5589, 0.4234, 0.5589, 0.4261, 0.5587, 0.4236, 0.5573, 0.4236, 0.5571, 0.4234, 0.5589, 0.4234, 0.5587, 0.4236, 0.5573, 0.4236, 0.5573, 0.4236, 0.5587, 0.4236, 0.5571, 0.4261, 0.5571, 0.4234, 0.5571, 0.4234, 0.5571, 0.4261, 0.5573, 0.426, 0.5587, 0.426, 0.5587, 0.426, 0.5573, 0.426, 0.5571, 0.4234, 0.5589, 0.4234, 0.5589, 0.4234, 0.5571, 0.4234, 0.683, 0.4196, 0.692, 0.4196, 0.692, 0.4285, 0.683, 0.4285, 0.683, 0.4285, 0.692, 0.4285, 0.692, 0.4375, 0.683, 0.4375, 0.683, 0.4375, 0.692, 0.4375, 0.692, 0.4465, 0.683, 0.4465, 0.683, 0.4465, 0.692, 0.4465, 0.692, 0.4554, 0.683, 0.4554, 0.6741, 0.4375, 0.683, 0.4375, 0.683, 0.4465, 0.6741, 0.4465, 0.692, 0.4375, 0.7009, 0.4375, 0.7009, 0.4465, 0.692, 0.4465, 0.683, 0.4196, 0.692, 0.4196, 0.692, 0.4285, 0.683, 0.4285, 0.683, 0.4285, 0.692, 0.4285, 0.692, 0.4375, 0.683, 0.4375, 0.683, 0.4375, 0.692, 0.4375, 0.692, 0.4465, 0.683, 0.4465, 0.683, 0.4465, 0.692, 0.4465, 0.692, 0.4554, 0.683, 0.4554, 0.6741, 0.4375, 0.683, 0.4375, 0.683, 0.4465, 0.6741, 0.4465, 0.692, 0.4375, 0.7009, 0.4375, 0.7009, 0.4465, 0.692, 0.4465, 0.683, 0.4196, 0.692, 0.4196, 0.692, 0.4285, 0.683, 0.4285, 0.683, 0.4285, 0.692, 0.4285, 0.692, 0.4375, 0.683, 0.4375, 0.683, 0.4375, 0.692, 0.4375, 0.692, 0.4465, 0.683, 0.4465, 0.683, 0.4465, 0.692, 0.4465, 0.692, 0.4554, 0.683, 0.4554, 0.6741, 0.4375, 0.683, 0.4375, 0.683, 0.4465, 0.6741, 0.4465, 0.692, 0.4375, 0.7009, 0.4375, 0.7009, 0.4465, 0.692, 0.4465, 0.5374, 0.4052, 0.5374, 0.4052, 0.5374, 0.4052, 0.5374, 0.4052, 0.5374, 0.4052, 0.5374, 0.4052, 0.5374, 0.4052, 0.5374, 0.4052, 0.5374, 0.4052, 0.5374, 0.4052, 0.5374, 0.4052, 0.5374, 0.4052, 0.5804, 0.4339, 0.5811, 0.4339, 0.5811, 0.4339, 0.5804, 0.4339, 0.5374, 0.4052, 0.5374, 0.4052, 0.5374, 0.4052, 0.5374, 0.4052, 0.5887, 0.4562, 0.5887, 0.4562, 0.5887, 0.4562, 0.5887, 0.4562, 0.5887, 0.4562, 0.5887, 0.4563, 0.5887, 0.4563, 0.5887, 0.4562, 0.5886, 0.4562, 0.5887, 0.4562, 0.5887, 0.4562, 0.5886, 0.4562, 0.5886, 0.4563, 0.5886, 0.4562, 0.5886, 0.4562, 0.5886, 0.4563, 0.5887, 0.4563, 0.5886, 0.4563, 0.5886, 0.4563, 0.5887, 0.4563, 0.58, 0.4318, 0.58, 0.4335, 0.58, 0.4335, 0.58, 0.4318, 0.582, 0.4314, 0.5804, 0.4314, 0.5804, 0.4314, 0.582, 0.4314, 0.5374, 0.4052, 0.5374, 0.4052, 0.5374, 0.4052, 0.5374, 0.4052, 0.5824, 0.4335, 0.5824, 0.4318, 0.5824, 0.4318, 0.5824, 0.4335, 0.5811, 0.4339, 0.582, 0.4339, 0.582, 0.4339, 0.5811, 0.4339, 0.683, 0.4196, 0.692, 0.4196, 0.692, 0.4285, 0.683, 0.4285, 0.683, 0.4285, 0.692, 0.4285, 0.692, 0.4375, 0.683, 0.4375, 0.683, 0.4375, 0.692, 0.4375, 0.692, 0.4465, 0.683, 0.4465, 0.683, 0.4465, 0.692, 0.4465, 0.692, 0.4554, 0.683, 0.4554, 0.6741, 0.4375, 0.683, 0.4375, 0.683, 0.4465, 0.6741, 0.4465, 0.692, 0.4375, 0.7009, 0.4375, 0.7009, 0.4465, 0.692, 0.4465, 0.683, 0.4196, 0.692, 0.4196, 0.692, 0.4285, 0.683, 0.4285, 0.683, 0.4285, 0.692, 0.4285, 0.692, 0.4375, 0.683, 0.4375, 0.683, 0.4375, 0.692, 0.4375, 0.692, 0.4465, 0.683, 0.4465, 0.683, 0.4465, 0.692, 0.4465, 0.692, 0.4554, 0.683, 0.4554, 0.6741, 0.4375, 0.683, 0.4375, 0.683, 0.4465, 0.6741, 0.4465, 0.692, 0.4375, 0.7009, 0.4375, 0.7009, 0.4465, 0.692, 0.4465, 0.5364, 0.4567, 0.5571, 0.4567, 0.5571, 0.4774, 0.5364, 0.4774, 0.5571, 0.4567, 0.5778, 0.4567, 0.5778, 0.4567, 0.5571, 0.4567, 0.5364, 0.4567, 0.5571, 0.4567, 0.5571, 0.4567, 0.5364, 0.4567, 0.5571, 0.3947, 0.5364, 0.3947, 0.5364, 0.3947, 0.5571, 0.3947, 0.8095, 0.8124, 0.8134, 0.8124, 0.8147, 0.8137, 0.8082, 0.8137, 0.8095, 0.8112, 0.8095, 0.8124, 0.8082, 0.8137, 0.8082, 0.8099, 0.8134, 0.8112, 0.8095, 0.8112, 0.8082, 0.8099, 0.8147, 0.8099, 0.8134, 0.8124, 0.8134, 0.8112, 0.8147, 0.8099, 0.8147, 0.8137, 0.5772, 0.4408, 0.5733, 0.4408, 0.5733, 0.4408, 0.5772, 0.4408, 0.577, 0.4407, 0.577, 0.4397, 0.577, 0.4397, 0.577, 0.4407, 0.5733, 0.4396, 0.5772, 0.4396, 0.5772, 0.4396, 0.5733, 0.4396, 0.5735, 0.4407, 0.577, 0.4407, 0.577, 0.4407, 0.5735, 0.4407, 0.577, 0.4397, 0.577, 0.4407, 0.577, 0.4407, 0.577, 0.4397, 0.8132, 0.8113, 0.8132, 0.8123, 0.8132, 0.8123, 0.8132, 0.8113, 0.8097, 0.8123, 0.8097, 0.8113, 0.8097, 0.8113, 0.8097, 0.8123, 0.8097, 0.8113, 0.8132, 0.8113, 0.8132, 0.8113, 0.8097, 0.8113, 0.5743, 0.9372, 0.5762, 0.9372, 0.5762, 0.9372, 0.5743, 0.9372, 0.5735, 0.4407, 0.5735, 0.4397, 0.5735, 0.4397, 0.5735, 0.4407, 0.5735, 0.4397, 0.577, 0.4397, 0.577, 0.4397, 0.5735, 0.4397, 0.577, 0.4407, 0.5735, 0.4407, 0.5735, 0.4407, 0.577, 0.4407, 0.5735, 0.4407, 0.577, 0.4407, 0.5772, 0.4408, 0.5733, 0.4408, 0.5735, 0.4397, 0.5735, 0.4407, 0.5733, 0.4408, 0.5733, 0.4396, 0.577, 0.4397, 0.5735, 0.4397, 0.5733, 0.4396, 0.5772, 0.4396, 0.577, 0.4407, 0.577, 0.4397, 0.5772, 0.4396, 0.5772, 0.4408, 0.5735, 0.4397, 0.5735, 0.4407, 0.5735, 0.4407, 0.5735, 0.4397, 0.5772, 0.4396, 0.5772, 0.4408, 0.5772, 0.4408, 0.5772, 0.4396, 0.5733, 0.4408, 0.5733, 0.4396, 0.5733, 0.4396, 0.5733, 0.4408, 0.577, 0.4397, 0.5735, 0.4397, 0.5735, 0.4397, 0.577, 0.4397, 0.9335, 0.5829, 0.9355, 0.5829, 0.9363, 0.5834, 0.9327, 0.5834, 0.9335, 0.5829, 0.9335, 0.5829, 0.9327, 0.5834, 0.9327, 0.5824, 0.9355, 0.5829, 0.9335, 0.5829, 0.9327, 0.5824, 0.9363, 0.5824, 0.9355, 0.5829, 0.9355, 0.5829, 0.9363, 0.5824, 0.9363, 0.5834, 0.5743, 0.9372, 0.5762, 0.9372, 0.5762, 0.9373, 0.5743, 0.9373, 0.5762, 0.9373, 0.5743, 0.9373, 0.5743, 0.9373, 0.5762, 0.9373, 0.5762, 0.9372, 0.5762, 0.9373, 0.5762, 0.9373, 0.5762, 0.9372, 0.5743, 0.9373, 0.5743, 0.9372, 0.5743, 0.9372, 0.5743, 0.9373])
me_cube.materials.append(mat_material)
me_cube.use_remesh_preserve_volume = False
me_cube.use_remesh_preserve_attributes = False
me_cube.use_mirror_vertex_groups = False
me_cube.update()

# ---- objects
ob_cube = bpy.data.objects.new('Cube', me_cube)

# ---- transforms, parenting, visibility, modifiers, constraints
ob_cube.location = (0.0, 0.0, 4.36)
ob_cube.scale = (4.359, 4.359, 4.359)
ob_cube.lock_rotations_4d = False
ob_cube.empty_display_type = 'ARROWS'
ob_cube.lineart.crease_threshold = 0.0

# ---- collection membership
col_collection.objects.link(ob_cube)

# ---- scene / render settings (as saved in the file)
scene.frame_start = 1; scene.frame_end = 250; scene.frame_set(1)
scene.render.engine = 'BLENDER_EEVEE_NEXT'
scene.cycles.use_denoising = False
scene.cycles.samples = 128
scene.cycles.sampling_pattern = 'TABULATED_SOBOL'
scene.cycles.use_adaptive_sampling = False
scene.cycles.use_light_tree = False
scene.view_settings.view_transform = 'Filmic'
bpy.context.view_layer.update()

# ---- added for rendering (the .blend has no active camera and no usable light): camera, sun
cam_auto = bpy.data.cameras.new('AutoCamera')
cam_auto.lens = 50.0
cam_auto.sensor_width = 36.0
cam_auto.clip_end = 1000.0
ob_auto_camera = bpy.data.objects.new('AutoCamera', cam_auto)
scene.collection.objects.link(ob_auto_camera)
ob_auto_camera.location = (33.7588, -37.4194, 36.3627)
ob_auto_camera.rotation_euler = (1.09748, -7.21219e-08, 0.694738)
scene.camera = ob_auto_camera
light_auto_sun = bpy.data.lights.new('AutoSun', 'SUN')
light_auto_sun.energy = 3.0
light_auto_sun.angle = 0.0523599
ob_auto_sun = bpy.data.objects.new('AutoSun', light_auto_sun)
scene.collection.objects.link(ob_auto_sun)
ob_auto_sun.rotation_euler = (0.872665, 0.174533, 0.523599)
bpy.context.view_layer.update()
